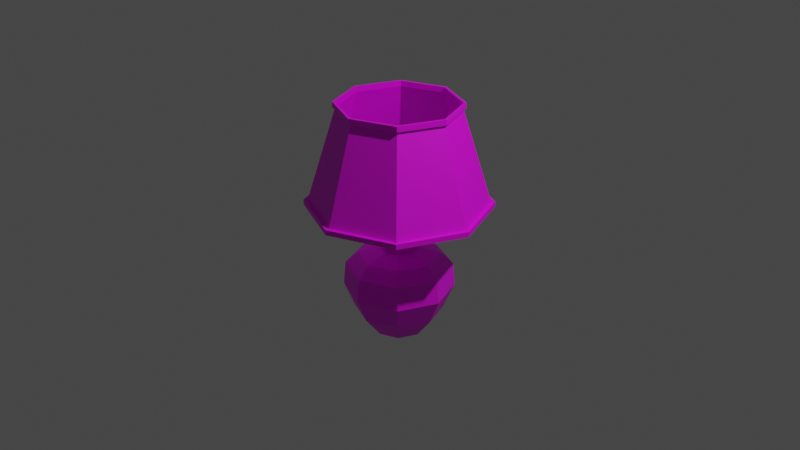 # Source: untitled.blend  (saved by Blender 2.90.7; exported with 4.5.12 LTS)
import bpy
from mathutils import Matrix  # noqa: F401  (used for matrix-valued properties, if any)

bpy.ops.wm.read_factory_settings(use_empty=True)
scene = bpy.context.scene
scene.name = 'Scene'

# ---- collections
col_collection = bpy.data.collections.new('Collection'); scene.collection.children.link(col_collection)

# ---- images (referenced by path relative to the original .blend; pixels are not part of the script)
import os
ASSET_DIR = os.environ.get("B2B_ASSET_DIR", "")  # directory of the original .blend (textures are referenced by path, not embedded)
HERE = os.path.dirname(os.path.abspath(__file__))  # packed textures are extracted next to this script under _unpacked/

def load_image(name, relpath, width, height, colorspace="sRGB"):
    """Load a texture the original file referenced (path relative to the .blend, or extracted next to this script)."""
    p = next((c for c in (os.path.join(HERE, relpath), os.path.join(ASSET_DIR, relpath)) if relpath and os.path.exists(c)), "")
    if p:
        img = bpy.data.images.load(p, check_existing=True)
        img.name = name
    else:  # same state as the original file: an image datablock whose file is absent (Cycles renders it pink)
        img = bpy.data.images.new(name, width, height)
        img.source = "FILE"
        img.filepath = "//" + (relpath or name)
    img.colorspace_settings.name = colorspace
    return img
img_multidecor_plastic_material_png = load_image('multidecor_plastic_material.png', 'multidecor_plastic_material.png', 1024, 1024, 'sRGB')
img_multidecor_plastic_desk_lampshade_png = load_image('multidecor_plastic_desk_lampshade.png', 'multidecor_plastic_desk_lampshade.png', 1024, 1024, 'sRGB')
img_multidecor_bulb_surf_png = load_image('multidecor_bulb_surf.png', 'multidecor_bulb_surf.png', 1024, 1024, 'sRGB')

# ---- materials (node trees are filled in below, after node groups)
mat_material_002 = bpy.data.materials.new('Material.002')
mat_material_002.use_transparent_shadow = False
mat_material_001 = bpy.data.materials.new('Material.001')
mat_material_001.use_transparent_shadow = False
mat_material_003 = bpy.data.materials.new('Material.003')
mat_material_003.use_transparent_shadow = False

# ---- material node trees
mat_material_002.use_nodes = True; mat_material_002.node_tree.nodes.clear()
_N = mat_material_002.node_tree.nodes; _L = mat_material_002.node_tree.links
n0 = _N.new('ShaderNodeBsdfPrincipled'); n0.name = 'Principled BSDF'; n0.location = (10, 300)
n0.distribution = 'GGX'
n0.subsurface_method = 'BURLEY'
n0.inputs[3].default_value = 1.45
n0.inputs[27].default_value = (0.0, 0.0, 0.0, 1.0)
n0.inputs[28].default_value = 1.0
n1 = _N.new('ShaderNodeOutputMaterial'); n1.name = 'Material Output'; n1.location = (300, 300)
n2 = _N.new('ShaderNodeTexImage'); n2.name = 'Image Texture'; n2.location = (-280, 280)
n2.image = img_multidecor_plastic_material_png
n2.interpolation = 'Closest'
_L.new(n0.outputs[0], n1.inputs[0])
_L.new(n2.outputs[0], n0.inputs[0])
n1.is_active_output = True
mat_material_001.use_nodes = True; mat_material_001.node_tree.nodes.clear()
_N = mat_material_001.node_tree.nodes; _L = mat_material_001.node_tree.links
n0 = _N.new('ShaderNodeBsdfPrincipled'); n0.name = 'Principled BSDF'; n0.location = (10, 300)
n0.distribution = 'GGX'
n0.subsurface_method = 'BURLEY'
n0.inputs[3].default_value = 1.45
n0.inputs[27].default_value = (0.0, 0.0, 0.0, 1.0)
n0.inputs[28].default_value = 1.0
n1 = _N.new('ShaderNodeOutputMaterial'); n1.name = 'Material Output'; n1.location = (300, 300)
n2 = _N.new('ShaderNodeTexImage'); n2.name = 'Image Texture'; n2.location = (-280, 280)
n2.image = img_multidecor_plastic_desk_lampshade_png
n2.interpolation = 'Closest'
_L.new(n0.outputs[0], n1.inputs[0])
_L.new(n2.outputs[0], n0.inputs[0])
n1.is_active_output = True
mat_material_003.use_nodes = True; mat_material_003.node_tree.nodes.clear()
_N = mat_material_003.node_tree.nodes; _L = mat_material_003.node_tree.links
n0 = _N.new('ShaderNodeBsdfPrincipled'); n0.name = 'Principled BSDF'; n0.location = (10, 300)
n0.distribution = 'GGX'
n0.subsurface_method = 'BURLEY'
n0.inputs[3].default_value = 1.45
n0.inputs[27].default_value = (0.0, 0.0, 0.0, 1.0)
n0.inputs[28].default_value = 1.0
n1 = _N.new('ShaderNodeOutputMaterial'); n1.name = 'Material Output'; n1.location = (300, 300)
n2 = _N.new('ShaderNodeTexImage'); n2.name = 'Image Texture'; n2.location = (-280, 280)
n2.image = img_multidecor_bulb_surf_png
_L.new(n0.outputs[0], n1.inputs[0])
_L.new(n2.outputs[0], n0.inputs[0])
n1.is_active_output = True

# ---- world
world_world = bpy.data.worlds.new('World'); scene.world = world_world
world_world.use_nodes = True; world_world.node_tree.nodes.clear()
_N = world_world.node_tree.nodes; _L = world_world.node_tree.links
n0 = _N.new('ShaderNodeOutputWorld'); n0.name = 'World Output'; n0.location = (300, 300)
n1 = _N.new('ShaderNodeBackground'); n1.name = 'Background'; n1.location = (10, 300)
n1.inputs[0].default_value = (0.05088, 0.05088, 0.05088, 1.0)
_L.new(n1.outputs[0], n0.inputs[0])
n0.is_active_output = True
world_world.color = (0.05088, 0.05088, 0.05088)
world_world.use_sun_shadow = False
world_world.sun_shadow_jitter_overblur = 0.0

# ---- cameras
cam_camera = bpy.data.cameras.new('Camera')
cam_camera.clip_end = 100.0
cam_camera.ortho_scale = 7.314

# ---- lights
light_light = bpy.data.lights.new('Light', 'POINT')
light_light.transmission_factor = 0.0
light_light.energy = 1000.0
light_light.shadow_soft_size = 0.1
light_light.shadow_maximum_resolution = 0.006
light_light.use_absolute_resolution = True

# ---- meshes
me_cylinder = bpy.data.meshes.new('Cylinder')
me_cylinder.from_pydata([(-0.1957, -0.1957, -1.25), (-0.2768, 4.6e-09, -1.25), (-0.1957, 0.1957, -1.25), (-0.1441, 0.1441, -0.3136), (-0.2038, 1.62e-09, -0.3136), (-0.2038, 1.62e-09, -0.2501), (-0.1441, 0.1441, -0.2501), (0.4244, -1.939e-08, -0.3797), (0.2038, -9.721e-09, -0.3136), (0.1441, -0.1441, -0.3136), (0.3001, -0.3001, -0.3797), (-2.485e-08, -0.2038, -0.2501), (0.1441, -0.1441, -0.2501), (0.07736, -0.07736, -0.1524), (-1.19e-08, -0.1094, -0.1524), (-0.1441, -0.1441, -0.3136), (-2.485e-08, -0.2038, -0.3136), (-2.485e-08, -0.2038, -0.2501), (-0.1441, -0.1441, -0.2501), (0.1441, -0.1441, -0.3136), (0.2038, -9.721e-09, -0.3136), (0.2038, -9.721e-09, -0.2501), (0.1441, -0.1441, -0.2501), (0.1441, 0.1441, -0.3136), (-7.032e-09, 0.2038, -0.3136), (-7.032e-09, 0.2038, -0.2501), (0.1441, 0.1441, -0.2501), (-7.032e-09, 0.2038, -0.3136), (-0.1441, 0.1441, -0.3136), (-0.1441, 0.1441, -0.2501), (-7.032e-09, 0.2038, -0.2501), (-0.2038, 1.62e-09, -0.3136), (-0.1441, -0.1441, -0.3136), (-0.1441, -0.1441, -0.2501), (-0.2038, 1.62e-09, -0.2501), (-2.485e-08, -0.2038, -0.3136), (0.1441, -0.1441, -0.3136), (0.1441, -0.1441, -0.2501), (-2.485e-08, -0.2038, -0.2501), (0.2038, -9.721e-09, -0.3136), (0.1441, 0.1441, -0.3136), (0.1441, 0.1441, -0.2501), (0.2038, -9.721e-09, -0.2501), (-2.338e-09, 0.1094, -0.1524), (-0.07736, 0.07736, -0.1524), (-0.03349, 0.03349, -0.04537), (-7.019e-09, 0.04737, -0.04537), (0.2038, -9.721e-09, -0.2501), (0.1441, 0.1441, -0.2501), (0.07736, 0.07736, -0.1524), (0.1094, -5.217e-09, -0.1524), (-0.1441, 0.1441, -0.2501), (-0.2038, 1.62e-09, -0.2501), (-0.1094, 8.693e-10, -0.1524), (-0.07736, 0.07736, -0.1524), (-0.1441, -0.1441, -0.2501), (-2.485e-08, -0.2038, -0.2501), (-1.19e-08, -0.1094, -0.1524), (-0.07736, -0.07736, -0.1524), (0.1441, -0.1441, -0.2501), (0.2038, -9.721e-09, -0.2501), (0.1094, -5.217e-09, -0.1524), (0.07736, -0.07736, -0.1524), (0.1441, 0.1441, -0.2501), (-7.032e-09, 0.2038, -0.2501), (-2.338e-09, 0.1094, -0.1524), (0.07736, 0.07736, -0.1524), (-7.032e-09, 0.2038, -0.2501), (-0.1441, 0.1441, -0.2501), (-0.07736, 0.07736, -0.1524), (-2.338e-09, 0.1094, -0.1524), (-0.2038, 1.62e-09, -0.2501), (-0.1441, -0.1441, -0.2501), (-0.07736, -0.07736, -0.1524), (-0.1094, 8.693e-10, -0.1524), (-0.03349, -0.03349, -0.04537), (-1.116e-08, -0.04737, -0.04537), (-1.116e-08, -0.04737, 0.09722), (-0.03349, -0.03349, 0.09722), (-0.1094, 8.693e-10, -0.1524), (-0.07736, -0.07736, -0.1524), (-0.03349, -0.03349, -0.04537), (-0.04737, 3.764e-10, -0.04537), (-1.19e-08, -0.1094, -0.1524), (0.07736, -0.07736, -0.1524), (0.03349, -0.03349, -0.04537), (-1.116e-08, -0.04737, -0.04537), (0.1094, -5.217e-09, -0.1524), (0.07736, 0.07736, -0.1524), (0.03349, 0.03349, -0.04537), (0.04737, -2.259e-09, -0.04537), (-0.07736, 0.07736, -0.1524), (-0.1094, 8.693e-10, -0.1524), (-0.04737, 3.764e-10, -0.04537), (-0.03349, 0.03349, -0.04537), (-0.07736, -0.07736, -0.1524), (-1.19e-08, -0.1094, -0.1524), (-1.116e-08, -0.04737, -0.04537), (-0.03349, -0.03349, -0.04537), (0.07736, -0.07736, -0.1524), (0.1094, -5.217e-09, -0.1524), (0.04737, -2.259e-09, -0.04537), (0.03349, -0.03349, -0.04537), (0.07736, 0.07736, -0.1524), (-2.338e-09, 0.1094, -0.1524), (-7.019e-09, 0.04737, -0.04537), (0.03349, 0.03349, -0.04537), (-0.03349, 0.03349, 0.09722), (-0.04737, 3.764e-10, 0.09722), (-0.08337, 6.625e-10, 0.09722), (-0.05895, 0.05895, 0.09722), (0.03349, -0.03349, -0.04537), (0.04737, -2.259e-09, -0.04537), (0.04737, -2.259e-09, 0.09722), (0.03349, -0.03349, 0.09722), (0.03349, 0.03349, -0.04537), (-7.019e-09, 0.04737, -0.04537), (-7.019e-09, 0.04737, 0.09722), (0.03349, 0.03349, 0.09722), (-7.019e-09, 0.04737, -0.04537), (-0.03349, 0.03349, -0.04537), (-0.03349, 0.03349, 0.09722), (-7.019e-09, 0.04737, 0.09722), (-0.04737, 3.764e-10, -0.04537), (-0.03349, -0.03349, -0.04537), (-0.03349, -0.03349, 0.09722), (-0.04737, 3.764e-10, 0.09722), (-1.116e-08, -0.04737, -0.04537), (0.03349, -0.03349, -0.04537), (0.03349, -0.03349, 0.09722), (-1.116e-08, -0.04737, 0.09722), (0.04737, -2.259e-09, -0.04537), (0.03349, 0.03349, -0.04537), (0.03349, 0.03349, 0.09722), (0.04737, -2.259e-09, 0.09722), (-0.03349, 0.03349, -0.04537), (-0.04737, 3.764e-10, -0.04537), (-0.04737, 3.764e-10, 0.09722), (-0.03349, 0.03349, 0.09722), (-0.08337, 6.625e-10, 0.09722), (-0.05895, -0.05895, 0.09722), (-0.05895, -0.05895, 0.2034), (-0.08337, 6.625e-10, 0.2034), (-0.03349, -0.03349, 0.09722), (-1.116e-08, -0.04737, 0.09722), (-1.171e-08, -0.08337, 0.09722), (-0.05895, -0.05895, 0.09722), (0.03349, -0.03349, 0.09722), (0.04737, -2.259e-09, 0.09722), (0.08337, -3.976e-09, 0.09722), (0.05895, -0.05895, 0.09722), (0.03349, 0.03349, 0.09722), (-7.019e-09, 0.04737, 0.09722), (-4.426e-09, 0.08337, 0.09722), (0.05895, 0.05895, 0.09722), (-7.019e-09, 0.04737, 0.09722), (-0.03349, 0.03349, 0.09722), (-0.05895, 0.05895, 0.09722), (-4.426e-09, 0.08337, 0.09722), (-0.04737, 3.764e-10, 0.09722), (-0.03349, -0.03349, 0.09722), (-0.05895, -0.05895, 0.09722), (-0.08337, 6.625e-10, 0.09722), (-1.116e-08, -0.04737, 0.09722), (0.03349, -0.03349, 0.09722), (0.05895, -0.05895, 0.09722), (-1.171e-08, -0.08337, 0.09722), (0.04737, -2.259e-09, 0.09722), (0.03349, 0.03349, 0.09722), (0.05895, 0.05895, 0.09722), (0.08337, -3.976e-09, 0.09722), (0.05895, 0.05895, 0.2034), (-4.426e-09, 0.08337, 0.2034), (-8.145e-09, 0.04737, 0.2034), (0.03349, 0.03349, 0.2034), (-1.171e-08, -0.08337, 0.09722), (0.05895, -0.05895, 0.09722), (0.05895, -0.05895, 0.2034), (-1.171e-08, -0.08337, 0.2034), (0.08337, -3.976e-09, 0.09722), (0.05895, 0.05895, 0.09722), (0.05895, 0.05895, 0.2034), (0.08337, -3.976e-09, 0.2034), (-0.05895, 0.05895, 0.09722), (-0.08337, 6.625e-10, 0.09722), (-0.08337, 6.625e-10, 0.2034), (-0.05895, 0.05895, 0.2034), (-0.05895, -0.05895, 0.09722), (-1.171e-08, -0.08337, 0.09722), (-1.171e-08, -0.08337, 0.2034), (-0.05895, -0.05895, 0.2034), (0.05895, -0.05895, 0.09722), (0.08337, -3.976e-09, 0.09722), (0.08337, -3.976e-09, 0.2034), (0.05895, -0.05895, 0.2034), (0.05895, 0.05895, 0.09722), (-4.426e-09, 0.08337, 0.09722), (-4.426e-09, 0.08337, 0.2034), (0.05895, 0.05895, 0.2034), (-4.426e-09, 0.08337, 0.09722), (-0.05895, 0.05895, 0.09722), (-0.05895, 0.05895, 0.2034), (-4.426e-09, 0.08337, 0.2034), (-4.426e-09, 0.08337, 0.2034), (-0.05895, 0.05895, 0.2034), (-0.03349, 0.03349, 0.2034), (-8.145e-09, 0.04737, 0.2034), (-0.08337, 6.625e-10, 0.2034), (-0.05895, -0.05895, 0.2034), (-0.03349, -0.03349, 0.2034), (-0.04737, 3.764e-10, 0.2034), (-1.171e-08, -0.08337, 0.2034), (0.05895, -0.05895, 0.2034), (0.03349, -0.03349, 0.2034), (-1.229e-08, -0.04737, 0.2034), (0.08337, -3.976e-09, 0.2034), (0.05895, 0.05895, 0.2034), (0.03349, 0.03349, 0.2034), (0.04737, -2.259e-09, 0.2034), (-0.05895, 0.05895, 0.2034), (-0.08337, 6.625e-10, 0.2034), (-0.04737, 3.764e-10, 0.2034), (-0.03349, 0.03349, 0.2034), (-0.05895, -0.05895, 0.2034), (-1.171e-08, -0.08337, 0.2034), (-1.229e-08, -0.04737, 0.2034), (-0.03349, -0.03349, 0.2034), (0.05895, -0.05895, 0.2034), (0.08337, -3.976e-09, 0.2034), (0.04737, -2.259e-09, 0.2034), (0.03349, -0.03349, 0.2034), (-0.03349, 0.03349, 0.2034), (-0.04737, 3.764e-10, 0.2034), (-0.04737, 3.764e-10, 0.3562), (-0.03349, 0.03349, 0.3562), (-0.03349, -0.03349, 0.2034), (-1.229e-08, -0.04737, 0.2034), (-1.229e-08, -0.04737, 0.3562), (-0.03349, -0.03349, 0.3562), (0.03349, -0.03349, 0.2034), (0.04737, -2.259e-09, 0.2034), (0.04737, -2.259e-09, 0.3562), (0.03349, -0.03349, 0.3562), (0.03349, 0.03349, 0.2034), (-8.145e-09, 0.04737, 0.2034), (-8.145e-09, 0.04737, 0.3562), (0.03349, 0.03349, 0.3562), (-8.145e-09, 0.04737, 0.2034), (-0.03349, 0.03349, 0.2034), (-0.03349, 0.03349, 0.3562), (-8.145e-09, 0.04737, 0.3562), (-0.04737, 3.764e-10, 0.2034), (-0.03349, -0.03349, 0.2034), (-0.03349, -0.03349, 0.3562), (-0.04737, 3.764e-10, 0.3562), (-1.229e-08, -0.04737, 0.2034), (0.03349, -0.03349, 0.2034), (0.03349, -0.03349, 0.3562), (-1.229e-08, -0.04737, 0.3562), (0.04737, -2.259e-09, 0.2034), (0.03349, 0.03349, 0.2034), (0.03349, 0.03349, 0.3562), (0.04737, -2.259e-09, 0.3562), (0.04737, -2.259e-09, 0.3562), (0.03349, 0.03349, 0.3562), (0.08685, 0.08685, 0.3562), (0.1228, -5.858e-09, 0.3562), (-0.03349, 0.03349, 0.3562), (-0.04737, 3.764e-10, 0.3562), (-0.1228, 9.76e-10, 0.3562), (-0.08685, 0.08685, 0.3562), (-0.03349, -0.03349, 0.3562), (-1.229e-08, -0.04737, 0.3562), (-1.233e-08, -0.1228, 0.3562), (-0.08685, -0.08685, 0.3562), (0.03349, -0.03349, 0.3562), (0.04737, -2.259e-09, 0.3562), (0.1228, -5.858e-09, 0.3562), (0.08685, -0.08685, 0.3562), (0.03349, 0.03349, 0.3562), (-8.145e-09, 0.04737, 0.3562), (-1.593e-09, 0.1228, 0.3562), (0.08685, 0.08685, 0.3562), (-8.145e-09, 0.04737, 0.3562), (-0.03349, 0.03349, 0.3562), (-0.08685, 0.08685, 0.3562), (-1.593e-09, 0.1228, 0.3562), (-0.04737, 3.764e-10, 0.3562), (-0.03349, -0.03349, 0.3562), (-0.08685, -0.08685, 0.3562), (-0.1228, 9.76e-10, 0.3562), (-1.229e-08, -0.04737, 0.3562), (0.03349, -0.03349, 0.3562), (0.08685, -0.08685, 0.3562), (-1.233e-08, -0.1228, 0.3562), (-1.593e-09, 0.1228, 0.3562), (-0.08685, 0.08685, 0.3562), (-0.08685, 0.08685, 0.4009), (-1.593e-09, 0.1228, 0.4009), (-0.1228, 9.76e-10, 0.3562), (-0.08685, -0.08685, 0.3562), (-0.08685, -0.08685, 0.4009), (-0.1228, 9.76e-10, 0.4009), (-1.233e-08, -0.1228, 0.3562), (0.08685, -0.08685, 0.3562), (0.08685, -0.08685, 0.4009), (-1.233e-08, -0.1228, 0.4009), (0.1228, -5.858e-09, 0.3562), (0.08685, 0.08685, 0.3562), (0.08685, 0.08685, 0.4009), (0.1228, -5.858e-09, 0.4009), (-0.08685, 0.08685, 0.3562), (-0.1228, 9.76e-10, 0.3562), (-0.1228, 9.76e-10, 0.4009), (-0.08685, 0.08685, 0.4009), (-0.08685, -0.08685, 0.3562), (-1.233e-08, -0.1228, 0.3562), (-1.233e-08, -0.1228, 0.4009), (-0.08685, -0.08685, 0.4009), (0.08685, -0.08685, 0.3562), (0.1228, -5.858e-09, 0.3562), (0.1228, -5.858e-09, 0.4009), (0.08685, -0.08685, 0.4009), (0.08685, 0.08685, 0.3562), (-1.593e-09, 0.1228, 0.3562), (-1.593e-09, 0.1228, 0.4009), (0.08685, 0.08685, 0.4009), (0.08685, -0.08685, 0.4009), (0.1228, -5.858e-09, 0.4009), (0.1029, -4.613e-09, 0.4009), (0.07273, -0.07273, 0.4009), (0.08685, 0.08685, 0.4009), (-1.593e-09, 0.1228, 0.4009), (-3.83e-09, 0.1029, 0.4009), (0.07273, 0.07273, 0.4009), (-1.593e-09, 0.1228, 0.4009), (-0.08685, 0.08685, 0.4009), (-0.07273, 0.07273, 0.4009), (-3.83e-09, 0.1029, 0.4009), (-0.1228, 9.76e-10, 0.4009), (-0.08685, -0.08685, 0.4009), (-0.07273, -0.07273, 0.4009), (-0.1029, 1.109e-09, 0.4009), (-1.233e-08, -0.1228, 0.4009), (0.08685, -0.08685, 0.4009), (0.07273, -0.07273, 0.4009), (-1.282e-08, -0.1029, 0.4009), (0.1228, -5.858e-09, 0.4009), (0.08685, 0.08685, 0.4009), (0.07273, 0.07273, 0.4009), (0.1029, -4.613e-09, 0.4009), (-0.08685, 0.08685, 0.4009), (-0.1228, 9.76e-10, 0.4009), (-0.1029, 1.109e-09, 0.4009), (-0.07273, 0.07273, 0.4009), (-0.08685, -0.08685, 0.4009), (-1.233e-08, -0.1228, 0.4009), (-1.282e-08, -0.1029, 0.4009), (-0.07273, -0.07273, 0.4009), (-0.1029, 1.109e-09, 0.4009), (-1.282e-08, -0.1029, 0.4009), (0.1029, -4.613e-09, 0.4009), (-3.83e-09, 0.1029, 0.4009), (-0.07273, 0.07273, 0.4009), (-0.07273, -0.07273, 0.4009), (-0.07273, -0.07273, 0.4762), (0.07273, -0.07273, 0.4009), (0.07273, 0.07273, 0.4009), (-1.199e-08, -0.1681, 0.7521), (0.1189, -0.1189, 0.7521), (0.05516, -0.05516, 0.7946), (0.05516, 0.05516, 0.7946), (-0.05516, -0.05516, 0.7946), (0.1681, -7.426e-09, 0.7521), (0.1189, 0.1189, 0.7521), (-4.724e-09, 0.07801, 0.7946), (2.707e-09, 0.1681, 0.7521), (-0.05516, 0.05516, 0.7946), (-0.07801, 1.706e-09, 0.7946), (-0.1659, 1.916e-09, 0.5582), (-0.1994, 1.903e-09, 0.6324), (-0.141, -0.141, 0.6324), (-0.1994, 1.903e-09, 0.6969), (-0.1189, -0.1189, 0.7521), (-0.1681, 1.927e-09, 0.7521), (-2.388e-09, 0.1029, 0.4762), (-0.07273, 0.07273, 0.4762), (2.575e-09, 0.1659, 0.5582), (0.07273, 0.07273, 0.4762), (0.1173, 0.1173, 0.5582), (5.293e-09, 0.1994, 0.6324), (0.141, 0.141, 0.6324), (0.141, 0.141, 0.6969), (5.293e-09, 0.1994, 0.6969), (0.07273, -0.07273, 0.4762), (0.1029, -3.819e-09, 0.4762), (0.1659, -7.314e-09, 0.5582), (0.1994, -9.193e-09, 0.6324), (0.141, -0.141, 0.6969), (0.1994, -9.193e-09, 0.6969), (-1.138e-08, -0.1029, 0.4762), (-0.1173, -0.1173, 0.5582), (-1.214e-08, -0.1994, 0.6969), (-0.141, -0.141, 0.6969), (-0.1029, 1.904e-09, 0.4762), (-0.1173, 0.1173, 0.5582), (-0.141, 0.141, 0.6324), (-0.141, 0.141, 0.6969), (-0.1189, 0.1189, 0.7521), (-1.193e-08, -0.1659, 0.5582), (0.1173, -0.1173, 0.5582), (0.141, -0.141, 0.6324), (-1.214e-08, -0.1994, 0.6324), (-1.154e-08, -0.07801, 0.7946), (0.07801, -2.634e-09, 0.7946), (0.638, -0.6642, 0.1709), (0.638, -0.6642, 0.2034), (0.03284, -0.05895, 0.2034), (0.03284, -0.05895, 0.1709), (0.6642, 0.638, 0.1709), (0.6642, 0.638, 0.2034), (0.05895, 0.03284, 0.2034), (0.05895, 0.03284, 0.1709), (0.05895, -0.03284, 0.1709), (0.05895, -0.03284, 0.2034), (0.6642, -0.638, 0.2034), (0.6642, -0.638, 0.1709), (0.03284, -0.05895, 0.1709), (0.05895, -0.03284, 0.1709), (0.6642, -0.638, 0.1709), (0.638, -0.6642, 0.1709), (0.05895, -0.03284, 0.2034), (0.03284, -0.05895, 0.2034), (0.638, -0.6642, 0.2034), (0.6642, -0.638, 0.2034), (0.03284, 0.05895, 0.1709), (0.03284, 0.05895, 0.2034), (0.638, 0.6642, 0.2034), (0.638, 0.6642, 0.1709), (0.05895, 0.03284, 0.1709), (0.03284, 0.05895, 0.1709), (0.638, 0.6642, 0.1709), (0.6642, 0.638, 0.1709), (0.03284, 0.05895, 0.2034), (0.05895, 0.03284, 0.2034), (0.6642, 0.638, 0.2034), (0.638, 0.6642, 0.2034), (-0.638, 0.6642, 0.1709), (-0.638, 0.6642, 0.2034), (-0.03284, 0.05895, 0.2034), (-0.03284, 0.05895, 0.1709), (-0.05895, 0.03284, 0.1709), (-0.05895, 0.03284, 0.2034), (-0.6642, 0.638, 0.2034), (-0.6642, 0.638, 0.1709), (-0.03284, 0.05895, 0.1709), (-0.05895, 0.03284, 0.1709), (-0.6642, 0.638, 0.1709), (-0.638, 0.6642, 0.1709), (-0.05895, 0.03284, 0.2034), (-0.03284, 0.05895, 0.2034), (-0.638, 0.6642, 0.2034), (-0.6642, 0.638, 0.2034), (-0.6642, -0.638, 0.1709), (-0.6642, -0.638, 0.2034), (-0.05895, -0.03284, 0.2034), (-0.05895, -0.03284, 0.1709), (-0.03284, -0.05895, 0.1709), (-0.03284, -0.05895, 0.2034), (-0.638, -0.6642, 0.2034), (-0.638, -0.6642, 0.1709), (-0.05895, -0.03284, 0.1709), (-0.03284, -0.05895, 0.1709), (-0.638, -0.6642, 0.1709), (-0.6642, -0.638, 0.1709), (-0.03284, -0.05895, 0.2034), (-0.05895, -0.03284, 0.2034), (-0.6642, -0.638, 0.2034), (-0.638, -0.6642, 0.2034), (0.9212, -8.199e-08, 0.1478), (0.6514, 0.6514, 0.1478), (0.6824, 0.6824, 0.1478), (0.965, -8.391e-08, 0.1478), (0.6514, -0.6514, 0.2034), (-1.014e-07, -0.9212, 0.2034), (-1.052e-07, -0.965, 0.2034), (0.6824, -0.6824, 0.2034), (-2.086e-08, 0.9212, 0.1478), (0.6514, 0.6514, 0.1478), (0.6514, 0.6514, 0.2034), (-2.086e-08, 0.9212, 0.2034), (-0.6514, -0.6514, 0.1478), (-1.014e-07, -0.9212, 0.1478), (-1.052e-07, -0.965, 0.1478), (-0.6824, -0.6824, 0.1478), (-0.6824, 0.6824, 0.1478), (-0.6824, 0.6824, 0.2034), (-2.086e-08, 0.965, 0.2034), (-2.086e-08, 0.965, 0.1478), (0.6514, 0.6514, 0.1478), (0.9212, -8.199e-08, 0.1478), (0.9212, -8.199e-08, 0.2034), (0.6514, 0.6514, 0.2034), (0.9212, -8.199e-08, 0.2034), (0.6514, -0.6514, 0.2034), (0.6824, -0.6824, 0.2034), (0.965, -8.391e-08, 0.2034), (-0.965, -3.022e-08, 0.1478), (-0.965, -3.022e-08, 0.2034), (-0.6824, 0.6824, 0.2034), (-0.6824, 0.6824, 0.1478), (0.9212, -8.199e-08, 0.1478), (0.6514, -0.6514, 0.1478), (0.6514, -0.6514, 0.2034), (0.9212, -8.199e-08, 0.2034), (-2.086e-08, 0.9212, 0.1478), (-0.6514, 0.6514, 0.1478), (-0.6824, 0.6824, 0.1478), (-2.086e-08, 0.965, 0.1478), (-0.6824, -0.6824, 0.1478), (-0.6824, -0.6824, 0.2034), (-0.965, -3.022e-08, 0.2034), (-0.965, -3.022e-08, 0.1478), (0.6514, -0.6514, 0.1478), (-1.014e-07, -0.9212, 0.1478), (-1.014e-07, -0.9212, 0.2034), (0.6514, -0.6514, 0.2034), (-0.9212, -3.074e-08, 0.1478), (-0.6514, -0.6514, 0.1478), (-0.6824, -0.6824, 0.1478), (-0.965, -3.022e-08, 0.1478), (-1.052e-07, -0.965, 0.1478), (-1.052e-07, -0.965, 0.2034), (-0.6824, -0.6824, 0.2034), (-0.6824, -0.6824, 0.1478), (-1.014e-07, -0.9212, 0.1478), (-0.6514, -0.6514, 0.1478), (-0.6514, -0.6514, 0.2034), (-1.014e-07, -0.9212, 0.2034), (0.6514, -0.6514, 0.1478), (0.9212, -8.199e-08, 0.1478), (0.965, -8.391e-08, 0.1478), (0.6824, -0.6824, 0.1478), (0.6824, -0.6824, 0.1478), (0.6824, -0.6824, 0.2034), (-1.052e-07, -0.965, 0.2034), (-1.052e-07, -0.965, 0.1478), (-0.6514, -0.6514, 0.1478), (-0.9212, -3.074e-08, 0.1478), (-0.9212, -3.074e-08, 0.2034), (-0.6514, -0.6514, 0.2034), (0.6824, 0.6824, 0.1478), (0.6824, 0.6824, 0.2034), (0.965, -8.391e-08, 0.2034), (0.965, -8.391e-08, 0.1478), (0.965, -8.391e-08, 0.1478), (0.965, -8.391e-08, 0.2034), (0.6824, -0.6824, 0.2034), (0.6824, -0.6824, 0.1478), (-0.9212, -3.074e-08, 0.1478), (-0.6514, 0.6514, 0.1478), (-0.6514, 0.6514, 0.2034), (-0.9212, -3.074e-08, 0.2034), (-0.6514, -0.6514, 0.2034), (-0.9212, -3.074e-08, 0.2034), (-0.965, -3.022e-08, 0.2034), (-0.6824, -0.6824, 0.2034), (-0.9212, -3.074e-08, 0.2034), (-0.6514, 0.6514, 0.2034), (-0.6824, 0.6824, 0.2034), (-0.965, -3.022e-08, 0.2034), (-0.6514, 0.6514, 0.1478), (-2.086e-08, 0.9212, 0.1478), (-2.086e-08, 0.9212, 0.2034), (-0.6514, 0.6514, 0.2034), (-2.086e-08, 0.965, 0.1478), (-2.086e-08, 0.965, 0.2034), (0.6824, 0.6824, 0.2034), (0.6824, 0.6824, 0.1478), (-0.6514, 0.6514, 0.2034), (-2.086e-08, 0.9212, 0.2034), (-2.086e-08, 0.965, 0.2034), (-0.6824, 0.6824, 0.2034), (0.6514, 0.6514, 0.1478), (-2.086e-08, 0.9212, 0.1478), (-2.086e-08, 0.965, 0.1478), (0.6824, 0.6824, 0.1478), (0.6514, 0.6514, 0.2034), (0.9212, -8.199e-08, 0.2034), (0.965, -8.391e-08, 0.2034), (0.6824, 0.6824, 0.2034), (-1.014e-07, -0.9212, 0.2034), (-0.6514, -0.6514, 0.2034), (-0.6824, -0.6824, 0.2034), (-1.052e-07, -0.965, 0.2034), (-1.014e-07, -0.9212, 0.1478), (0.6514, -0.6514, 0.1478), (0.6824, -0.6824, 0.1478), (-1.052e-07, -0.965, 0.1478), (-0.6514, 0.6514, 0.1478), (-0.9212, -3.074e-08, 0.1478), (-0.965, -3.022e-08, 0.1478), (-0.6824, 0.6824, 0.1478), (-2.086e-08, 0.9212, 0.2034), (0.6514, 0.6514, 0.2034), (0.6824, 0.6824, 0.2034), (-2.086e-08, 0.965, 0.2034), (0.9212, -8.199e-08, 0.2034), (0.6514, 0.6514, 0.2034), (0.4382, 0.4382, 1.194), (0.6197, -5.515e-08, 1.194), (-0.9212, -3.074e-08, 0.2034), (-0.6514, -0.6514, 0.2034), (-0.4382, -0.4382, 1.194), (-0.6197, -2.068e-08, 1.194), (0.6514, 0.6514, 0.2034), (-2.086e-08, 0.9212, 0.2034), (-3.782e-10, 0.6197, 1.194), (0.4382, 0.4382, 1.194), (0.6514, -0.6514, 0.2034), (0.9212, -8.199e-08, 0.2034), (0.6197, -5.515e-08, 1.194), (0.4382, -0.4382, 1.194), (-0.6514, 0.6514, 0.2034), (-0.9212, -3.074e-08, 0.2034), (-0.6197, -2.068e-08, 1.194), (-0.4382, 0.4382, 1.194), (-1.014e-07, -0.9212, 0.2034), (0.6514, -0.6514, 0.2034), (0.4382, -0.4382, 1.194), (-5.455e-08, -0.6197, 1.194), (-2.086e-08, 0.9212, 0.2034), (-0.6514, 0.6514, 0.2034), (-0.4382, 0.4382, 1.194), (-3.782e-10, 0.6197, 1.194), (-0.6514, -0.6514, 0.2034), (-1.014e-07, -0.9212, 0.2034), (-5.455e-08, -0.6197, 1.194), (-0.4382, -0.4382, 1.194), (0.6197, -5.515e-08, 1.25), (0.4382, 0.4382, 1.25), (0.4591, 0.4591, 1.25), (0.6492, -5.644e-08, 1.25), (0.4382, -0.4382, 1.194), (-5.455e-08, -0.6197, 1.194), (-5.713e-08, -0.6492, 1.194), (0.4591, -0.4591, 1.194), (-3.782e-10, 0.6197, 1.25), (0.4382, 0.4382, 1.25), (0.4382, 0.4382, 1.194), (-3.782e-10, 0.6197, 1.194), (-0.4382, -0.4382, 1.25), (-5.455e-08, -0.6197, 1.25), (-5.713e-08, -0.6492, 1.25), (-0.4591, -0.4591, 1.25), (-0.4591, 0.4591, 1.25), (-0.4591, 0.4591, 1.194), (-3.782e-10, 0.6492, 1.194), (-3.782e-10, 0.6492, 1.25), (0.4382, 0.4382, 1.25), (0.6197, -5.515e-08, 1.25), (0.6197, -5.515e-08, 1.194), (0.4382, 0.4382, 1.194), (0.6197, -5.515e-08, 1.194), (0.4382, -0.4382, 1.194), (0.4591, -0.4591, 1.194), (0.6492, -5.644e-08, 1.194), (-0.6492, -2.033e-08, 1.25), (-0.6492, -2.033e-08, 1.194), (-0.4591, 0.4591, 1.194), (-0.4591, 0.4591, 1.25), (0.6197, -5.515e-08, 1.25), (0.4382, -0.4382, 1.25), (0.4382, -0.4382, 1.194), (0.6197, -5.515e-08, 1.194), (-3.782e-10, 0.6197, 1.25), (-0.4382, 0.4382, 1.25), (-0.4591, 0.4591, 1.25), (-3.782e-10, 0.6492, 1.25), (-0.4591, -0.4591, 1.25), (-0.4591, -0.4591, 1.194), (-0.6492, -2.033e-08, 1.194), (-0.6492, -2.033e-08, 1.25), (0.4382, -0.4382, 1.25), (-5.455e-08, -0.6197, 1.25), (-5.455e-08, -0.6197, 1.194), (0.4382, -0.4382, 1.194), (-0.6197, -2.068e-08, 1.25), (-0.4382, -0.4382, 1.25), (-0.4591, -0.4591, 1.25), (-0.6492, -2.033e-08, 1.25), (-5.713e-08, -0.6492, 1.25), (-5.713e-08, -0.6492, 1.194), (-0.4591, -0.4591, 1.194), (-0.4591, -0.4591, 1.25), (-5.455e-08, -0.6197, 1.25), (-0.4382, -0.4382, 1.25), (-0.4382, -0.4382, 1.194), (-5.455e-08, -0.6197, 1.194), (0.4382, -0.4382, 1.25), (0.6197, -5.515e-08, 1.25), (0.6492, -5.644e-08, 1.25), (0.4591, -0.4591, 1.25), (0.4591, -0.4591, 1.25), (0.4591, -0.4591, 1.194), (-5.713e-08, -0.6492, 1.194), (-5.713e-08, -0.6492, 1.25), (-0.4382, -0.4382, 1.25), (-0.6197, -2.068e-08, 1.25), (-0.6197, -2.068e-08, 1.194), (-0.4382, -0.4382, 1.194), (0.4591, 0.4591, 1.25), (0.4591, 0.4591, 1.194), (0.6492, -5.644e-08, 1.194), (0.6492, -5.644e-08, 1.25), (0.6492, -5.644e-08, 1.25), (0.6492, -5.644e-08, 1.194), (0.4591, -0.4591, 1.194), (0.4591, -0.4591, 1.25), (-0.6197, -2.068e-08, 1.25), (-0.4382, 0.4382, 1.25), (-0.4382, 0.4382, 1.194), (-0.6197, -2.068e-08, 1.194), (-0.4382, -0.4382, 1.194), (-0.6197, -2.068e-08, 1.194), (-0.6492, -2.033e-08, 1.194), (-0.4591, -0.4591, 1.194), (-0.6197, -2.068e-08, 1.194), (-0.4382, 0.4382, 1.194), (-0.4591, 0.4591, 1.194), (-0.6492, -2.033e-08, 1.194), (-0.4382, 0.4382, 1.25), (-3.782e-10, 0.6197, 1.25), (-3.782e-10, 0.6197, 1.194), (-0.4382, 0.4382, 1.194), (-3.782e-10, 0.6492, 1.25), (-3.782e-10, 0.6492, 1.194), (0.4591, 0.4591, 1.194), (0.4591, 0.4591, 1.25), (-0.4382, 0.4382, 1.194), (-3.782e-10, 0.6197, 1.194), (-3.782e-10, 0.6492, 1.194), (-0.4591, 0.4591, 1.194), (0.4382, 0.4382, 1.25), (-3.782e-10, 0.6197, 1.25), (-3.782e-10, 0.6492, 1.25), (0.4591, 0.4591, 1.25), (0.4382, 0.4382, 1.194), (0.6197, -5.515e-08, 1.194), (0.6492, -5.644e-08, 1.194), (0.4591, 0.4591, 1.194), (-5.455e-08, -0.6197, 1.194), (-0.4382, -0.4382, 1.194), (-0.4591, -0.4591, 1.194), (-5.713e-08, -0.6492, 1.194), (-5.455e-08, -0.6197, 1.25), (0.4382, -0.4382, 1.25), (0.4591, -0.4591, 1.25), (-5.713e-08, -0.6492, 1.25), (-0.4382, 0.4382, 1.25), (-0.6197, -2.068e-08, 1.25), (-0.6492, -2.033e-08, 1.25), (-0.4591, 0.4591, 1.25), (-3.782e-10, 0.6197, 1.194), (0.4382, 0.4382, 1.194), (0.4591, 0.4591, 1.194), (-3.782e-10, 0.6492, 1.194), (-0.1957, 0.1957, -1.25), (-3.062e-09, 0.2768, -1.25), (0.1957, -0.1957, -1.25), (-3.062e-09, 0.2768, -1.25), (0.1957, 0.1957, -1.25), (0.1957, -0.1957, -1.25), (0.1957, 0.1957, -1.25), (0.2768, -1.08e-08, -1.25), (0.1957, -0.1957, -1.25), (0.1957, -0.1957, -1.25), (-2.726e-08, -0.2768, -1.25), (-0.1957, 0.1957, -1.25), (-2.726e-08, -0.2768, -1.25), (-0.1957, -0.1957, -1.25), (-0.1957, 0.1957, -1.25), (0.3001, 0.3001, -0.3797), (0.1441, 0.1441, -0.3136), (0.2038, -9.721e-09, -0.3136), (0.4244, -1.939e-08, -0.3797), (7.813e-10, 0.4244, -0.3797), (-7.032e-09, 0.2038, -0.3136), (0.1441, 0.1441, -0.3136), (0.3001, 0.3001, -0.3797), (-0.3001, 0.3001, -0.3797), (-0.1441, 0.1441, -0.3136), (-7.032e-09, 0.2038, -0.3136), (7.813e-10, 0.4244, -0.3797), (-0.4244, 4.219e-09, -0.3797), (-0.2038, 1.62e-09, -0.3136), (-0.1441, 0.1441, -0.3136), (-0.3001, 0.3001, -0.3797), (-0.3001, -0.3001, -0.3797), (-0.1441, -0.1441, -0.3136), (-0.2038, 1.62e-09, -0.3136), (-0.4244, 4.219e-09, -0.3797), (-3.632e-08, -0.4244, -0.3797), (-2.485e-08, -0.2038, -0.3136), (-0.1441, -0.1441, -0.3136), (-0.3001, -0.3001, -0.3797), (0.3001, -0.3001, -0.3797), (0.1441, -0.1441, -0.3136), (-2.485e-08, -0.2038, -0.3136), (-3.632e-08, -0.4244, -0.3797), (0.1957, -0.1957, -1.25), (0.3293, -0.3293, -1.013), (-4.214e-08, -0.4657, -1.013), (-2.726e-08, -0.2768, -1.25), (0.3293, -0.3293, -1.013), (0.4086, -0.4086, -0.7481), (-4.926e-08, -0.5778, -0.7481), (-4.214e-08, -0.4657, -1.013), (0.4086, -0.4086, -0.7481), (0.3928, -0.3928, -0.5033), (-4.767e-08, -0.5555, -0.5033), (-4.926e-08, -0.5778, -0.7481), (0.3928, -0.3928, -0.5033), (0.3001, -0.3001, -0.3797), (-3.632e-08, -0.4244, -0.3797), (-4.767e-08, -0.5555, -0.5033), (-2.726e-08, -0.2768, -1.25), (-4.214e-08, -0.4657, -1.013), (-0.3293, -0.3293, -1.013), (-0.1957, -0.1957, -1.25), (-4.214e-08, -0.4657, -1.013), (-4.926e-08, -0.5778, -0.7481), (-0.4086, -0.4086, -0.7481), (-0.3293, -0.3293, -1.013), (-4.926e-08, -0.5778, -0.7481), (-4.767e-08, -0.5555, -0.5033), (-0.3928, -0.3928, -0.5033), (-0.4086, -0.4086, -0.7481), (-4.767e-08, -0.5555, -0.5033), (-3.632e-08, -0.4244, -0.3797), (-0.3001, -0.3001, -0.3797), (-0.3928, -0.3928, -0.5033), (-0.1957, -0.1957, -1.25), (-0.3293, -0.3293, -1.013), (-0.4657, 8.033e-09, -1.013), (-0.2768, 4.6e-09, -1.25), (-0.3293, -0.3293, -1.013), (-0.4086, -0.4086, -0.7481), (-0.5778, 9.058e-09, -0.7481), (-0.4657, 8.033e-09, -1.013), (-0.4086, -0.4086, -0.7481), (-0.3928, -0.3928, -0.5033), (-0.5555, 7.645e-09, -0.5033), (-0.5778, 9.058e-09, -0.7481), (-0.3928, -0.3928, -0.5033), (-0.3001, -0.3001, -0.3797), (-0.4244, 4.219e-09, -0.3797), (-0.5555, 7.645e-09, -0.5033), (-0.2768, 4.6e-09, -1.25), (-0.4657, 8.033e-09, -1.013), (-0.3293, 0.3293, -1.013), (-0.1957, 0.1957, -1.25), (-0.4657, 8.033e-09, -1.013), (-0.5778, 9.058e-09, -0.7481), (-0.4086, 0.4086, -0.7481), (-0.3293, 0.3293, -1.013), (-0.5778, 9.058e-09, -0.7481), (-0.5555, 7.645e-09, -0.5033), (-0.3928, 0.3928, -0.5033), (-0.4086, 0.4086, -0.7481), (-0.5555, 7.645e-09, -0.5033), (-0.4244, 4.219e-09, -0.3797), (-0.3001, 0.3001, -0.3797), (-0.3928, 0.3928, -0.5033), (-0.1957, 0.1957, -1.25), (-0.3293, 0.3293, -1.013), (-1.428e-09, 0.4657, -1.013), (-3.062e-09, 0.2768, -1.25), (-0.3293, 0.3293, -1.013), (-0.4086, 0.4086, -0.7481), (1.25e-09, 0.5778, -0.7481), (-1.428e-09, 0.4657, -1.013), (-0.4086, 0.4086, -0.7481), (-0.3928, 0.3928, -0.5033), (8.924e-10, 0.5555, -0.5033), (1.25e-09, 0.5778, -0.7481), (-0.3928, 0.3928, -0.5033), (-0.3001, 0.3001, -0.3797), (7.813e-10, 0.4244, -0.3797), (8.924e-10, 0.5555, -0.5033), (-3.062e-09, 0.2768, -1.25), (-1.428e-09, 0.4657, -1.013), (0.3293, 0.3293, -1.013), (0.1957, 0.1957, -1.25), (-1.428e-09, 0.4657, -1.013), (1.25e-09, 0.5778, -0.7481), (0.4086, 0.4086, -0.7481), (0.3293, 0.3293, -1.013), (1.25e-09, 0.5778, -0.7481), (8.924e-10, 0.5555, -0.5033), (0.3928, 0.3928, -0.5033), (0.4086, 0.4086, -0.7481), (8.924e-10, 0.5555, -0.5033), (7.813e-10, 0.4244, -0.3797), (0.3001, 0.3001, -0.3797), (0.3928, 0.3928, -0.5033), (0.1957, 0.1957, -1.25), (0.3293, 0.3293, -1.013), (0.4657, -1.788e-08, -1.013), (0.2768, -1.08e-08, -1.25), (0.3293, 0.3293, -1.013), (0.4086, 0.4086, -0.7481), (0.5778, -2.309e-08, -0.7481), (0.4657, -1.788e-08, -1.013), (0.4086, 0.4086, -0.7481), (0.3928, 0.3928, -0.5033), (0.5555, -2.326e-08, -0.5033), (0.5778, -2.309e-08, -0.7481), (0.3928, 0.3928, -0.5033), (0.3001, 0.3001, -0.3797), (0.4244, -1.939e-08, -0.3797), (0.5555, -2.326e-08, -0.5033), (0.2768, -1.08e-08, -1.25), (0.4657, -1.788e-08, -1.013), (0.3293, -0.3293, -1.013), (0.1957, -0.1957, -1.25), (0.4657, -1.788e-08, -1.013), (0.5778, -2.309e-08, -0.7481), (0.4086, -0.4086, -0.7481), (0.3293, -0.3293, -1.013), (0.5778, -2.309e-08, -0.7481), (0.5555, -2.326e-08, -0.5033), (0.3928, -0.3928, -0.5033), (0.4086, -0.4086, -0.7481), (0.5555, -2.326e-08, -0.5033), (0.4244, -1.939e-08, -0.3797), (0.3001, -0.3001, -0.3797), (0.3928, -0.3928, -0.5033)], [], [(2, 0, 1), (5, 3, 4), (6, 3, 5), (9, 7, 8), (10, 7, 9), (13, 11, 12), (14, 11, 13), (17, 15, 16), (18, 15, 17), (21, 19, 20), (22, 19, 21), (25, 23, 24), (26, 23, 25), (29, 27, 28), (30, 27, 29), (33, 31, 32), (34, 31, 33), (37, 35, 36), (38, 35, 37), (41, 39, 40), (42, 39, 41), (45, 43, 44), (46, 43, 45), (49, 47, 48), (50, 47, 49), (53, 51, 52), (54, 51, 53), (57, 55, 56), (58, 55, 57), (61, 59, 60), (62, 59, 61), (65, 63, 64), (66, 63, 65), (69, 67, 68), (70, 67, 69), (73, 71, 72), (74, 71, 73), (77, 75, 76), (78, 75, 77), (81, 79, 80), (82, 79, 81), (85, 83, 84), (86, 83, 85), (89, 87, 88), (90, 87, 89), (93, 91, 92), (94, 91, 93), (97, 95, 96), (98, 95, 97), (101, 99, 100), (102, 99, 101), (105, 103, 104), (106, 103, 105), (113, 111, 112), (114, 111, 113), (117, 115, 116), (118, 115, 117), (121, 119, 120), (122, 119, 121), (125, 123, 124), (126, 123, 125), (129, 127, 128), (130, 127, 129), (133, 131, 132), (134, 131, 133), (137, 135, 136), (138, 135, 137), (233, 231, 232), (234, 231, 233), (237, 235, 236), (238, 235, 237), (241, 239, 240), (242, 239, 241), (245, 243, 244), (246, 243, 245), (249, 247, 248), (250, 247, 249), (253, 251, 252), (254, 251, 253), (257, 255, 256), (258, 255, 257), (261, 259, 260), (262, 259, 261), (265, 263, 264), (266, 263, 265), (269, 267, 268), (270, 267, 269), (273, 271, 272), (274, 271, 273), (277, 275, 276), (278, 275, 277), (281, 279, 280), (282, 279, 281), (285, 283, 284), (286, 283, 285), (289, 287, 288), (290, 287, 289), (293, 291, 292), (294, 291, 293), (297, 295, 296), (298, 295, 297), (301, 299, 300), (302, 299, 301), (305, 303, 304), (306, 303, 305), (309, 307, 308), (310, 307, 309), (313, 311, 312), (314, 311, 313), (317, 315, 316), (318, 315, 317), (321, 319, 320), (322, 319, 321), (325, 323, 324), (326, 323, 325), (329, 327, 328), (330, 327, 329), (333, 331, 332), (334, 331, 333), (337, 335, 336), (338, 335, 337), (341, 339, 340), (342, 339, 341), (345, 343, 344), (346, 343, 345), (349, 347, 348), (350, 347, 349), (353, 351, 352), (354, 351, 353), (357, 355, 356), (358, 355, 357), (769, 767, 768), (772, 770, 771), (775, 773, 774), (778, 776, 777), (781, 779, 780), (784, 782, 783), (785, 782, 784), (788, 786, 787), (789, 786, 788), (792, 790, 791), (793, 790, 792), (796, 794, 795), (797, 794, 796), (800, 798, 799), (801, 798, 800), (804, 802, 803), (805, 802, 804), (808, 806, 807), (809, 806, 808), (812, 810, 811), (813, 810, 812), (816, 814, 815), (817, 814, 816), (820, 818, 819), (821, 818, 820), (824, 822, 823), (825, 822, 824), (828, 826, 827), (829, 826, 828), (832, 830, 831), (833, 830, 832), (836, 834, 835), (837, 834, 836), (840, 838, 839), (841, 838, 840), (844, 842, 843), (845, 842, 844), (848, 846, 847), (849, 846, 848), (852, 850, 851), (853, 850, 852), (856, 854, 855), (857, 854, 856), (860, 858, 859), (861, 858, 860), (864, 862, 863), (865, 862, 864), (868, 866, 867), (869, 866, 868), (872, 870, 871), (873, 870, 872), (876, 874, 875), (877, 874, 876), (880, 878, 879), (881, 878, 880), (884, 882, 883), (885, 882, 884), (888, 886, 887), (889, 886, 888), (892, 890, 891), (893, 890, 892), (896, 894, 895), (897, 894, 896), (900, 898, 899), (901, 898, 900), (904, 902, 903), (905, 902, 904), (908, 906, 907), (909, 906, 908), (912, 910, 911), (913, 910, 912), (916, 914, 915), (917, 914, 916), (920, 918, 919), (921, 918, 920), (924, 922, 923), (925, 922, 924), (928, 926, 927), (929, 926, 928), (932, 930, 931), (933, 930, 932), (936, 934, 935), (937, 934, 936), (109, 107, 108), (110, 107, 109), (141, 139, 140), (142, 139, 141), (145, 143, 144), (146, 143, 145), (149, 147, 148), (150, 147, 149), (153, 151, 152), (154, 151, 153), (157, 155, 156), (158, 155, 157), (161, 159, 160), (162, 159, 161), (165, 163, 164), (166, 163, 165), (169, 167, 168), (170, 167, 169), (173, 171, 172), (174, 171, 173), (177, 175, 176), (178, 175, 177), (181, 179, 180), (182, 179, 181), (185, 183, 184), (186, 183, 185), (189, 187, 188), (190, 187, 189), (193, 191, 192), (194, 191, 193), (197, 195, 196), (198, 195, 197), (201, 199, 200), (202, 199, 201), (205, 203, 204), (206, 203, 205), (209, 207, 208), (210, 207, 209), (213, 211, 212), (214, 211, 213), (217, 215, 216), (218, 215, 217), (221, 219, 220), (222, 219, 221), (225, 223, 224), (226, 223, 225), (229, 227, 228), (230, 227, 229), (404, 363, 359), (386, 363, 404), (400, 364, 360), (365, 364, 400), (395, 366, 361), (394, 366, 395), (385, 367, 362), (388, 367, 385), (386, 362, 363), (385, 362, 386), (365, 359, 364), (404, 359, 365), (394, 360, 366), (400, 360, 394), (388, 361, 367), (395, 361, 388), (370, 368, 369), (413, 368, 370), (371, 373, 374), (414, 373, 371), (378, 408, 384), (377, 408, 378), (413, 383, 368), (372, 383, 413), (414, 369, 373), (370, 369, 414), (375, 374, 376), (371, 374, 375), (377, 376, 408), (375, 376, 377), (372, 384, 383), (378, 384, 372), (401, 404, 365), (379, 404, 401), (381, 379, 401), (380, 379, 381), (403, 380, 381), (382, 380, 403), (383, 382, 403), (384, 382, 383), (405, 385, 386), (387, 385, 405), (406, 387, 405), (390, 387, 406), (407, 390, 406), (393, 390, 407), (408, 393, 407), (376, 393, 408), (387, 388, 385), (389, 388, 387), (390, 389, 387), (391, 389, 390), (393, 391, 390), (392, 391, 393), (376, 392, 393), (374, 392, 376), (396, 394, 395), (410, 394, 396), (397, 410, 396), (411, 410, 397), (399, 411, 397), (398, 411, 399), (373, 398, 399), (369, 398, 373), (409, 365, 400), (401, 365, 409), (412, 401, 409), (381, 401, 412), (402, 381, 412), (403, 381, 402), (368, 403, 402), (383, 403, 368), (379, 386, 404), (405, 386, 379), (380, 405, 379), (406, 405, 380), (382, 406, 380), (407, 406, 382), (384, 407, 382), (408, 407, 384), (389, 395, 388), (396, 395, 389), (391, 396, 389), (397, 396, 391), (392, 397, 391), (399, 397, 392), (374, 399, 392), (373, 399, 374), (410, 400, 394), (409, 400, 410), (411, 409, 410), (412, 409, 411), (398, 412, 411), (402, 412, 398), (369, 402, 398), (368, 402, 369), (414, 372, 413), (417, 415, 416), (418, 415, 417), (421, 419, 420), (422, 419, 421), (425, 423, 424), (426, 423, 425), (429, 427, 428), (430, 427, 429), (433, 431, 432), (434, 431, 433), (437, 435, 436), (438, 435, 437), (441, 439, 440), (442, 439, 441), (445, 443, 444), (446, 443, 445), (449, 447, 448), (450, 447, 449), (453, 451, 452), (454, 451, 453), (457, 455, 456), (458, 455, 457), (461, 459, 460), (462, 459, 461), (465, 463, 464), (466, 463, 465), (469, 467, 468), (470, 467, 469), (473, 471, 472), (474, 471, 473), (477, 475, 476), (478, 475, 477), (481, 479, 480), (482, 479, 481), (485, 483, 484), (486, 483, 485), (489, 487, 488), (490, 487, 489), (493, 491, 492), (494, 491, 493), (497, 495, 496), (498, 495, 497), (501, 499, 500), (502, 499, 501), (505, 503, 504), (506, 503, 505), (509, 507, 508), (510, 507, 509), (513, 511, 512), (514, 511, 513), (517, 515, 516), (518, 515, 517), (521, 519, 520), (522, 519, 521), (525, 523, 524), (526, 523, 525), (529, 527, 528), (530, 527, 529), (533, 531, 532), (534, 531, 533), (537, 535, 536), (538, 535, 537), (541, 539, 540), (542, 539, 541), (545, 543, 544), (546, 543, 545), (549, 547, 548), (550, 547, 549), (553, 551, 552), (554, 551, 553), (557, 555, 556), (558, 555, 557), (561, 559, 560), (562, 559, 561), (565, 563, 564), (566, 563, 565), (569, 567, 568), (570, 567, 569), (573, 571, 572), (574, 571, 573), (577, 575, 576), (578, 575, 577), (581, 579, 580), (582, 579, 581), (585, 583, 584), (586, 583, 585), (589, 587, 588), (590, 587, 589), (593, 591, 592), (594, 591, 593), (597, 595, 596), (598, 595, 597), (601, 599, 600), (602, 599, 601), (605, 603, 604), (606, 603, 605), (609, 607, 608), (610, 607, 609), (613, 611, 612), (614, 611, 613), (617, 615, 616), (618, 615, 617), (621, 619, 620), (622, 619, 621), (625, 623, 624), (626, 623, 625), (629, 627, 628), (630, 627, 629), (633, 631, 632), (634, 631, 633), (637, 635, 636), (638, 635, 637), (641, 639, 640), (642, 639, 641), (645, 643, 644), (646, 643, 645), (649, 647, 648), (650, 647, 649), (653, 651, 652), (654, 651, 653), (657, 655, 656), (658, 655, 657), (661, 659, 660), (662, 659, 661), (665, 663, 664), (666, 663, 665), (669, 667, 668), (670, 667, 669), (673, 671, 672), (674, 671, 673), (677, 675, 676), (678, 675, 677), (681, 679, 680), (682, 679, 681), (685, 683, 684), (686, 683, 685), (689, 687, 688), (690, 687, 689), (693, 691, 692), (694, 691, 693), (697, 695, 696), (698, 695, 697), (701, 699, 700), (702, 699, 701), (705, 703, 704), (706, 703, 705), (709, 707, 708), (710, 707, 709), (713, 711, 712), (714, 711, 713), (717, 715, 716), (718, 715, 717), (721, 719, 720), (722, 719, 721), (725, 723, 724), (726, 723, 725), (729, 727, 728), (730, 727, 729), (733, 731, 732), (734, 731, 733), (737, 735, 736), (738, 735, 737), (741, 739, 740), (742, 739, 741), (745, 743, 744), (746, 743, 745), (749, 747, 748), (750, 747, 749), (753, 751, 752), (754, 751, 753), (757, 755, 756), (758, 755, 757), (761, 759, 760), (762, 759, 761), (765, 763, 764), (766, 763, 765), (414, 378, 372), (414, 377, 378), (414, 375, 377), (375, 414, 371), (414, 413, 370)])
me_cylinder.polygons.foreach_set('material_index', [0, 0, 0, 0, 0, 0, 0, 0, 0, 0, 0, 0, 0, 0, 0, 0, 0, 0, 0, 0, 0, 0, 0, 0, 0, 0, 0, 0, 0, 0, 0, 0, 0, 0, 0, 0, 0, 0, 0, 0, 0, 0, 0, 0, 0, 0, 0, 0, 0, 0, 0, 0, 0, 0, 0, 0, 0, 0, 0, 0, 0, 0, 0, 0, 0, 0, 0, 0, 0, 0, 0, 0, 0, 0, 0, 0, 0, 0, 0, 0, 0, 0, 0, 0, 0, 0, 0, 0, 0, 0, 0, 0, 0, 0, 0, 0, 0, 0, 0, 0, 0, 0, 0, 0, 0, 0, 0, 0, 0, 0, 0, 0, 0, 0, 0, 0, 0, 0, 0, 0, 0, 0, 0, 0, 0, 0, 0, 0, 0, 0, 0, 0, 0, 0, 0, 0, 0, 0, 0, 0, 0, 0, 0, 0, 0, 0, 0, 0, 0, 0, 0, 0, 0, 0, 0, 0, 0, 0, 0, 0, 0, 0, 0, 0, 0, 0, 0, 0, 0, 0, 0, 0, 0, 0, 0, 0, 0, 0, 0, 0, 0, 0, 0, 0, 0, 0, 0, 0, 0, 0, 0, 0, 0, 0, 0, 0, 0, 0, 0, 0, 0, 0, 0, 0, 0, 0, 0, 0, 0, 0, 0, 0, 0, 0, 1, 1, 1, 1, 1, 1, 1, 1, 1, 1, 1, 1, 1, 1, 1, 1, 1, 1, 1, 1, 1, 1, 1, 1, 1, 1, 1, 1, 1, 1, 1, 1, 1, 1, 1, 1, 1, 1, 1, 1, 1, 1, 1, 1, 1, 1, 1, 1, 2, 2, 2, 2, 2, 2, 2, 2, 2, 2, 2, 2, 2, 2, 2, 2, 2, 2, 2, 2, 2, 2, 2, 2, 2, 2, 2, 2, 2, 2, 2, 2, 2, 2, 2, 2, 2, 2, 2, 2, 2, 2, 2, 2, 2, 2, 2, 2, 2, 2, 2, 2, 2, 2, 2, 2, 2, 2, 2, 2, 2, 2, 2, 2, 2, 2, 2, 2, 2, 2, 2, 2, 2, 2, 2, 2, 2, 2, 2, 2, 2, 2, 2, 2, 2, 2, 2, 2, 2, 2, 2, 2, 2, 2, 2, 2, 2, 1, 1, 1, 1, 1, 1, 1, 1, 1, 1, 1, 1, 1, 1, 1, 1, 1, 1, 1, 1, 1, 1, 1, 1, 1, 1, 1, 1, 1, 1, 1, 1, 1, 1, 1, 1, 1, 1, 1, 1, 1, 1, 1, 1, 1, 1, 1, 1, 1, 1, 1, 1, 1, 1, 1, 1, 1, 1, 1, 1, 1, 1, 1, 1, 1, 1, 1, 1, 1, 1, 1, 1, 1, 1, 1, 1, 1, 1, 1, 1, 1, 1, 1, 1, 1, 1, 1, 1, 1, 1, 1, 1, 1, 1, 1, 1, 1, 1, 1, 1, 1, 1, 1, 1, 1, 1, 1, 1, 1, 1, 1, 1, 1, 1, 1, 1, 1, 1, 1, 1, 1, 1, 1, 1, 1, 1, 1, 1, 1, 1, 1, 1, 1, 1, 1, 1, 1, 1, 1, 1, 1, 1, 1, 1, 1, 1, 1, 1, 1, 1, 1, 1, 1, 1, 1, 1, 1, 1, 1, 1, 1, 1, 1, 1, 1, 1, 1, 1, 1, 1, 1, 1, 1, 1, 1, 1, 2, 2, 2, 2, 2])
_uv = me_cylinder.uv_layers.new(name='UVMap')
_uv.uv.foreach_set('vector', [0.731, 0.6584, 0.7661, 0.5736, 0.7661, 0.6233, 0.2338, 0.9718, 0.2703, 0.9867, 0.2338, 0.9867, 0.2703, 0.9718, 0.2703, 0.9867, 0.2338, 0.9718, 0.6997, 0.03407, 0.7498, 0.09039, 0.6997, 0.07062, 0.7498, 0.0143, 0.7498, 0.09039, 0.6997, 0.03407, 0.4728, 0.7305, 0.5034, 0.7024, 0.5034, 0.739, 0.4728, 0.7109, 0.5034, 0.7024, 0.4728, 0.7305, 0.1727, 0.9115, 0.1876, 0.875, 0.1876, 0.9115, 0.1727, 0.875, 0.1876, 0.875, 0.1727, 0.9115, 0.0382, 0.9718, 0.07474, 0.9867, 0.0382, 0.9867, 0.07474, 0.9718, 0.07474, 0.9867, 0.0382, 0.9718, 0.0005503, 0.9718, 0.03709, 0.9867, 0.0005502, 0.9867, 0.03709, 0.9718, 0.03709, 0.9867, 0.0005503, 0.9718, 0.2327, 0.8597, 0.1961, 0.8448, 0.2327, 0.8448, 0.1961, 0.8597, 0.1961, 0.8448, 0.2327, 0.8597, 0.1585, 0.9718, 0.195, 0.9867, 0.1585, 0.9867, 0.195, 0.9718, 0.195, 0.9867, 0.1585, 0.9718, 0.5103, 0.739, 0.5252, 0.7024, 0.5252, 0.739, 0.5103, 0.7024, 0.5252, 0.7024, 0.5103, 0.739, 0.4082, 0.9131, 0.4231, 0.8766, 0.4231, 0.9131, 0.4082, 0.8766, 0.4231, 0.8766, 0.4082, 0.9131, 0.2187, 0.9214, 0.2046, 0.893, 0.2242, 0.893, 0.2102, 0.9214, 0.2046, 0.893, 0.2187, 0.9214, 0.3707, 0.9047, 0.4013, 0.8766, 0.4013, 0.9131, 0.3707, 0.8851, 0.4013, 0.8766, 0.3707, 0.9047, 0.2422, 0.9343, 0.2703, 0.9649, 0.2338, 0.9649, 0.2619, 0.9343, 0.2703, 0.9649, 0.2422, 0.9343, 0.1352, 0.903, 0.1658, 0.875, 0.1658, 0.9115, 0.1352, 0.8834, 0.1658, 0.875, 0.1352, 0.903, 0.04666, 0.9343, 0.07474, 0.9649, 0.0382, 0.9649, 0.06627, 0.9343, 0.07474, 0.9649, 0.04666, 0.9343, 0.009015, 0.9343, 0.03709, 0.9649, 0.0005503, 0.9649, 0.02863, 0.9343, 0.03709, 0.9649, 0.009015, 0.9343, 0.2242, 0.8972, 0.1961, 0.8665, 0.2327, 0.8665, 0.2046, 0.8972, 0.1961, 0.8665, 0.2242, 0.8972, 0.167, 0.9343, 0.195, 0.9649, 0.1585, 0.9649, 0.1866, 0.9343, 0.195, 0.9649, 0.167, 0.9343, 0.3149, 0.9429, 0.3483, 0.9344, 0.3483, 0.9429, 0.3149, 0.9344, 0.3483, 0.9344, 0.3149, 0.9429, 0.1725, 0.9101, 0.1866, 0.9385, 0.167, 0.9385, 0.181, 0.9101, 0.1866, 0.9385, 0.1725, 0.9101, 0.4486, 0.725, 0.477, 0.7109, 0.477, 0.7305, 0.4486, 0.7165, 0.477, 0.7109, 0.4486, 0.725, 0.3465, 0.8991, 0.3749, 0.8851, 0.3749, 0.9047, 0.3465, 0.8906, 0.3749, 0.8851, 0.3465, 0.8991, 0.2478, 0.9101, 0.2619, 0.9385, 0.2422, 0.9385, 0.2563, 0.9101, 0.2619, 0.9385, 0.2478, 0.9101, 0.111, 0.8975, 0.1394, 0.8834, 0.1394, 0.903, 0.111, 0.889, 0.1394, 0.8834, 0.111, 0.8975, 0.05222, 0.9101, 0.06627, 0.9385, 0.04666, 0.9385, 0.06071, 0.9101, 0.06627, 0.9385, 0.05222, 0.9101, 0.01458, 0.9101, 0.02863, 0.9385, 0.009015, 0.9385, 0.02307, 0.9101, 0.02863, 0.9385, 0.01458, 0.9101, 0.3149, 0.8919, 0.3483, 0.8835, 0.3483, 0.8919, 0.3149, 0.8835, 0.3483, 0.8835, 0.3149, 0.8919, 0.3149, 0.9089, 0.3483, 0.9004, 0.3483, 0.9089, 0.3149, 0.9004, 0.3483, 0.9004, 0.3149, 0.9089, 0.3149, 0.9174, 0.3483, 0.9089, 0.3483, 0.9174, 0.3149, 0.9089, 0.3483, 0.9089, 0.3149, 0.9174, 0.3149, 0.9344, 0.3483, 0.9259, 0.3483, 0.9344, 0.3149, 0.9259, 0.3483, 0.9259, 0.3149, 0.9344, 0.3149, 0.8835, 0.3483, 0.875, 0.3483, 0.8835, 0.3149, 0.875, 0.3483, 0.875, 0.3149, 0.8835, 0.3149, 0.9004, 0.3483, 0.8919, 0.3483, 0.9004, 0.3149, 0.8919, 0.3483, 0.8919, 0.3149, 0.9004, 0.3149, 0.9259, 0.3483, 0.9174, 0.3483, 0.9259, 0.3149, 0.9174, 0.3483, 0.9174, 0.3149, 0.9259, 0.7428, 0.4465, 0.6956, 0.4578, 0.6956, 0.4465, 0.7428, 0.4578, 0.6956, 0.4578, 0.7428, 0.4465, 0.7428, 0.4241, 0.6956, 0.4353, 0.6956, 0.4241, 0.7428, 0.4353, 0.6956, 0.4353, 0.7428, 0.4241, 0.7428, 0.4017, 0.6956, 0.4129, 0.6956, 0.4017, 0.7428, 0.4129, 0.6956, 0.4129, 0.7428, 0.4017, 0.7428, 0.3793, 0.6956, 0.3905, 0.6956, 0.3793, 0.7428, 0.3905, 0.6956, 0.3905, 0.7428, 0.3793, 0.7428, 0.4578, 0.6956, 0.469, 0.6956, 0.4578, 0.7428, 0.469, 0.6956, 0.469, 0.7428, 0.4578, 0.7428, 0.4353, 0.6956, 0.4465, 0.6956, 0.4353, 0.7428, 0.4465, 0.6956, 0.4465, 0.7428, 0.4353, 0.7428, 0.4129, 0.6956, 0.4241, 0.6956, 0.4129, 0.7428, 0.4241, 0.6956, 0.4241, 0.7428, 0.4129, 0.7428, 0.3905, 0.6956, 0.4017, 0.6956, 0.3905, 0.7428, 0.4017, 0.6956, 0.4017, 0.7428, 0.3905, 0.3962, 0.7173, 0.408, 0.6906, 0.4124, 0.7008, 0.3849, 0.6909, 0.408, 0.6906, 0.3962, 0.7173, 0.3368, 0.743, 0.3454, 0.7676, 0.3364, 0.7637, 0.3603, 0.7533, 0.3454, 0.7676, 0.3368, 0.743, 0.3348, 0.6958, 0.3113, 0.7065, 0.3145, 0.6972, 0.3267, 0.7199, 0.3113, 0.7065, 0.3348, 0.6958, 0.3849, 0.6909, 0.3719, 0.6656, 0.3823, 0.6685, 0.358, 0.6832, 0.3719, 0.6656, 0.3849, 0.6909, 0.3845, 0.7439, 0.4124, 0.7342, 0.4078, 0.7445, 0.3962, 0.7173, 0.4124, 0.7342, 0.3845, 0.7439, 0.3603, 0.7533, 0.384, 0.7648, 0.3747, 0.7684, 0.3845, 0.7439, 0.384, 0.7648, 0.3603, 0.7533, 0.3267, 0.7199, 0.3165, 0.7434, 0.3126, 0.7345, 0.3368, 0.743, 0.3165, 0.7434, 0.3267, 0.7199, 0.358, 0.6832, 0.3326, 0.6748, 0.3415, 0.6699, 0.3348, 0.6958, 0.3326, 0.6748, 0.358, 0.6832, 0.3614, 0.797, 0.3859, 0.7987, 0.3617, 0.8081, 0.4197, 0.7736, 0.4286, 0.7811, 0.4053, 0.7789, 0.2838, 0.7237, 0.283, 0.7478, 0.2729, 0.7247, 0.3081, 0.7753, 0.3008, 0.7834, 0.3021, 0.7604, 0.3516, 0.6374, 0.3269, 0.6384, 0.35, 0.6258, 0.3001, 0.6686, 0.2913, 0.6617, 0.3151, 0.6614, 0.445, 0.7156, 0.446, 0.6888, 0.4573, 0.7152, 0.4146, 0.6533, 0.4221, 0.6438, 0.4204, 0.6694, 0.3081, 0.7753, 0.3244, 0.7937, 0.3008, 0.7834, 0.3614, 0.797, 0.3617, 0.8081, 0.3465, 0.79, 0.3001, 0.6686, 0.2832, 0.6858, 0.2913, 0.6617, 0.2838, 0.7237, 0.2729, 0.7247, 0.2896, 0.7086, 0.4146, 0.6533, 0.3951, 0.6361, 0.4221, 0.6438, 0.3516, 0.6374, 0.35, 0.6258, 0.3682, 0.6427, 0.4197, 0.7736, 0.4403, 0.7545, 0.4286, 0.7811, 0.445, 0.7156, 0.4573, 0.7152, 0.4371, 0.7332, 0.3736, 0.7053, 0.3598, 0.6964, 0.3764, 0.7017, 0.3604, 0.7005, 0.3598, 0.6964, 0.3736, 0.7053, 0.371, 0.7328, 0.3822, 0.7178, 0.3744, 0.7354, 0.3774, 0.717, 0.3822, 0.7178, 0.371, 0.7328, 0.3606, 0.7367, 0.3744, 0.7354, 0.36, 0.7407, 0.371, 0.7329, 0.3744, 0.7354, 0.3606, 0.7367, 0.3427, 0.7189, 0.345, 0.7337, 0.339, 0.7188, 0.3478, 0.7313, 0.345, 0.7337, 0.3427, 0.7189, 0.3603, 0.7005, 0.3448, 0.7037, 0.3598, 0.6964, 0.3477, 0.7061, 0.3448, 0.7037, 0.3603, 0.7005, 0.3774, 0.7169, 0.3764, 0.7017, 0.3822, 0.7178, 0.3738, 0.7053, 0.3764, 0.7017, 0.3774, 0.7169, 0.3479, 0.7313, 0.36, 0.7407, 0.345, 0.7337, 0.3605, 0.7366, 0.36, 0.7407, 0.3479, 0.7313, 0.3477, 0.7062, 0.339, 0.7188, 0.3448, 0.7037, 0.3427, 0.7188, 0.339, 0.7188, 0.3477, 0.7062, 0.6814, 0.5386, 0.731, 0.6584, 0.6814, 0.6584, 0.6814, 0.5386, 0.6814, 0.6584, 0.6463, 0.6233, 0.6814, 0.5386, 0.6463, 0.6233, 0.6463, 0.5736, 0.731, 0.6584, 0.6814, 0.5386, 0.731, 0.5386, 0.731, 0.6584, 0.731, 0.5386, 0.7661, 0.5736, 0.8461, 0.7638, 0.7959, 0.7075, 0.8461, 0.7273, 0.7959, 0.7836, 0.7959, 0.7075, 0.8461, 0.7638, 0.6997, 0.2435, 0.7498, 0.2998, 0.6997, 0.28, 0.7498, 0.2237, 0.7498, 0.2998, 0.6997, 0.2435, 0.2998, 0.7356, 0.2496, 0.6793, 0.2998, 0.6991, 0.2496, 0.7554, 0.2496, 0.6793, 0.2998, 0.7356, 0.6997, 0.3481, 0.7498, 0.4045, 0.6997, 0.3847, 0.7498, 0.3284, 0.7498, 0.4045, 0.6997, 0.3481, 0.9885, 0.1753, 0.9383, 0.119, 0.9885, 0.1388, 0.9383, 0.1951, 0.9383, 0.119, 0.9885, 0.1753, 0.011, 0.8038, 0.06114, 0.8601, 0.011, 0.8403, 0.06114, 0.784, 0.06114, 0.8601, 0.011, 0.8038, 0.5573, 0.832, 0.6074, 0.8883, 0.5573, 0.8685, 0.6074, 0.8122, 0.6074, 0.8883, 0.5573, 0.832, 0.7878, 0.8085, 0.8565, 0.8751, 0.7878, 0.892, 0.8565, 0.8254, 0.8565, 0.8751, 0.7878, 0.8085, 0.7219, 0.7984, 0.7886, 0.892, 0.7219, 0.902, 0.7886, 0.8085, 0.7886, 0.892, 0.7219, 0.7984, 0.6652, 0.8004, 0.7228, 0.902, 0.6652, 0.9, 0.7228, 0.7984, 0.7228, 0.902, 0.6652, 0.8004, 0.619, 0.8122, 0.6594, 0.9, 0.619, 0.8883, 0.6594, 0.8004, 0.6594, 0.9, 0.619, 0.8122, 0.2415, 0.7803, 0.3102, 0.8469, 0.2415, 0.8638, 0.3102, 0.7973, 0.3102, 0.8469, 0.2415, 0.7803, 0.1756, 0.7703, 0.2423, 0.8638, 0.1756, 0.8739, 0.2423, 0.7803, 0.2423, 0.8638, 0.1756, 0.7703, 0.1189, 0.7723, 0.1765, 0.8739, 0.1189, 0.8719, 0.1765, 0.7703, 0.1765, 0.8739, 0.1189, 0.7723, 0.07268, 0.784, 0.1131, 0.8719, 0.07268, 0.8601, 0.1131, 0.7723, 0.1131, 0.8719, 0.07268, 0.784, 0.758, 0.1988, 0.6892, 0.1322, 0.758, 0.1153, 0.6892, 0.1818, 0.6892, 0.1322, 0.758, 0.1988, 0.8238, 0.2088, 0.7572, 0.1153, 0.8238, 0.1052, 0.7572, 0.1988, 0.7572, 0.1153, 0.8238, 0.2088, 0.8806, 0.2068, 0.823, 0.1052, 0.8806, 0.1072, 0.823, 0.2088, 0.823, 0.1052, 0.8806, 0.2068, 0.9268, 0.1951, 0.8863, 0.1072, 0.9268, 0.119, 0.8863, 0.2068, 0.8863, 0.1072, 0.9268, 0.1951, 0.9302, 0.3247, 0.9989, 0.3912, 0.9302, 0.4082, 0.9989, 0.3416, 0.9989, 0.3912, 0.9302, 0.3247, 0.8643, 0.3146, 0.931, 0.4082, 0.8643, 0.4182, 0.931, 0.3247, 0.931, 0.4082, 0.8643, 0.3146, 0.8076, 0.3166, 0.8652, 0.4182, 0.8076, 0.4162, 0.8652, 0.3146, 0.8652, 0.4182, 0.8076, 0.3166, 0.7614, 0.3284, 0.8018, 0.4162, 0.7614, 0.4045, 0.8018, 0.3166, 0.8018, 0.4162, 0.7614, 0.3284, 0.0693, 0.7591, 0.0005503, 0.6926, 0.0693, 0.6756, 0.0005504, 0.7422, 0.0005503, 0.6926, 0.0693, 0.7591, 0.1351, 0.7692, 0.06849, 0.6756, 0.1351, 0.6656, 0.06849, 0.7591, 0.06849, 0.6756, 0.1351, 0.7692, 0.1919, 0.7672, 0.1343, 0.6656, 0.1919, 0.6676, 0.1343, 0.7692, 0.1343, 0.6656, 0.1919, 0.7672, 0.2381, 0.7554, 0.1976, 0.6676, 0.2381, 0.6793, 0.1976, 0.7672, 0.1976, 0.6676, 0.2381, 0.7554, 0.9302, 0.22, 0.9989, 0.2865, 0.9302, 0.3035, 0.9989, 0.2369, 0.9989, 0.2865, 0.9302, 0.22, 0.8643, 0.2099, 0.931, 0.3035, 0.8643, 0.3135, 0.931, 0.22, 0.931, 0.3035, 0.8643, 0.2099, 0.8076, 0.2119, 0.8652, 0.3135, 0.8076, 0.3115, 0.8652, 0.2099, 0.8652, 0.3135, 0.8076, 0.2119, 0.7614, 0.2237, 0.8018, 0.3115, 0.7614, 0.2998, 0.8018, 0.2119, 0.8018, 0.3115, 0.7614, 0.2237, 0.6156, 0.7873, 0.5468, 0.7207, 0.6156, 0.7038, 0.5468, 0.7704, 0.5468, 0.7207, 0.6156, 0.7873, 0.6814, 0.7973, 0.6148, 0.7038, 0.6814, 0.6938, 0.6148, 0.7873, 0.6148, 0.7038, 0.6814, 0.7973, 0.7381, 0.7953, 0.6806, 0.6938, 0.7381, 0.6957, 0.6806, 0.7973, 0.6806, 0.6938, 0.7381, 0.7953, 0.7844, 0.7836, 0.7439, 0.6957, 0.7844, 0.7075, 0.7439, 0.7953, 0.7439, 0.6957, 0.7844, 0.7836, 0.9302, 0.0106, 0.9989, 0.07716, 0.9302, 0.09409, 0.9989, 0.02753, 0.9989, 0.07716, 0.9302, 0.0106, 0.8643, 0.0005503, 0.931, 0.09409, 0.8643, 0.1041, 0.931, 0.0106, 0.931, 0.09409, 0.8643, 0.0005503, 0.8076, 0.002544, 0.8652, 0.1041, 0.8076, 0.1021, 0.8652, 0.0005503, 0.8652, 0.1041, 0.8076, 0.002544, 0.7614, 0.0143, 0.8018, 0.1021, 0.7614, 0.09039, 0.8018, 0.002544, 0.8018, 0.1021, 0.7614, 0.0143, 0.4674, 0.1416, 0.4677, 0.1472, 0.4657, 0.1447, 0.4709, 0.146, 0.4677, 0.1472, 0.4674, 0.1416, 0.4733, 0.1673, 0.4944, 0.2036, 0.4888, 0.2028, 0.4569, 0.1685, 0.4429, 0.2046, 0.4177, 0.1684, 0.4572, 0.144, 0.4625, 0.1442, 0.4601, 0.1461, 0.4618, 0.1408, 0.4625, 0.1442, 0.4572, 0.144, 0.4601, 0.1544, 0.4595, 0.1491, 0.4614, 0.1513, 0.4563, 0.1498, 0.4595, 0.1491, 0.4601, 0.1544, 0.4701, 0.1517, 0.4649, 0.1516, 0.4674, 0.1499, 0.4655, 0.155, 0.4649, 0.1516, 0.4701, 0.1517, 0.4709, 0.146, 0.4675, 0.1499, 0.4678, 0.1472, 0.4701, 0.1517, 0.4675, 0.1499, 0.4709, 0.146, 0.4618, 0.1408, 0.4656, 0.1446, 0.4625, 0.1442, 0.4674, 0.1416, 0.4656, 0.1446, 0.4618, 0.1408, 0.4563, 0.1498, 0.46, 0.1461, 0.4595, 0.1491, 0.4572, 0.144, 0.46, 0.1461, 0.4563, 0.1498, 0.4655, 0.155, 0.4615, 0.1513, 0.4648, 0.1516, 0.4601, 0.1544, 0.4615, 0.1513, 0.4655, 0.155, 0.5197, 0.1881, 0.4833, 0.1954, 0.5112, 0.1676, 0.5038, 0.2039, 0.4833, 0.1954, 0.5197, 0.1881, 0.4828, 0.138, 0.519, 0.1164, 0.5182, 0.1222, 0.4842, 0.1545, 0.5203, 0.1685, 0.4841, 0.1942, 0.4539, 0.1286, 0.4328, 0.09241, 0.4382, 0.09309, 0.4706, 0.1273, 0.4846, 0.09114, 0.5098, 0.1272, 0.4569, 0.1685, 0.4464, 0.209, 0.4429, 0.2046, 0.4445, 0.1576, 0.4092, 0.1733, 0.4167, 0.13, 0.4842, 0.1545, 0.5249, 0.1653, 0.5203, 0.1685, 0.4733, 0.1673, 0.4888, 0.2028, 0.4453, 0.195, 0.4706, 0.1273, 0.4809, 0.08655, 0.4846, 0.09114, 0.4828, 0.138, 0.5182, 0.1222, 0.5108, 0.1658, 0.4431, 0.1413, 0.4025, 0.1307, 0.407, 0.1274, 0.4539, 0.1286, 0.4382, 0.09309, 0.4817, 0.1008, 0.4445, 0.1576, 0.4083, 0.1791, 0.4092, 0.1733, 0.4431, 0.1413, 0.407, 0.1274, 0.4431, 0.1019, 0.5317, 0.1367, 0.5112, 0.1676, 0.5112, 0.1281, 0.5317, 0.1591, 0.5112, 0.1676, 0.5317, 0.1367, 0.4527, 0.08, 0.4834, 0.1005, 0.4442, 0.1004, 0.475, 0.08008, 0.4834, 0.1005, 0.4527, 0.08, 0.3954, 0.1591, 0.4161, 0.1281, 0.4161, 0.1677, 0.3954, 0.1366, 0.4161, 0.1281, 0.3954, 0.1591, 0.4749, 0.2159, 0.4441, 0.1955, 0.4833, 0.1954, 0.4526, 0.216, 0.4441, 0.1955, 0.4749, 0.2159, 0.5038, 0.09199, 0.5112, 0.1281, 0.4834, 0.1005, 0.5196, 0.1077, 0.5112, 0.1281, 0.5038, 0.09199, 0.4078, 0.1075, 0.4442, 0.1004, 0.4161, 0.1281, 0.4237, 0.09174, 0.4442, 0.1004, 0.4078, 0.1075, 0.4235, 0.2042, 0.4161, 0.1677, 0.4441, 0.1955, 0.4076, 0.1884, 0.4161, 0.1677, 0.4235, 0.2042, 0.6274, 0.0007257, 0.7207, 0.499, 0.6274, 0.499, 0.7207, 0.0007258, 0.7207, 0.499, 0.6274, 0.0007257, 0.8137, 0.0007258, 0.9071, 0.499, 0.8137, 0.499, 0.9071, 0.0007258, 0.9071, 0.499, 0.8137, 0.0007258, 0.6268, 0.0007258, 0.7203, 0.499, 0.6268, 0.499, 0.7203, 0.0007258, 0.7203, 0.499, 0.6268, 0.0007258, 0.814, 0.0007258, 0.9073, 0.499, 0.814, 0.499, 0.9073, 0.0007258, 0.9073, 0.499, 0.814, 0.0007258, 0.7207, 0.0007258, 0.814, 0.499, 0.7207, 0.499, 0.814, 0.0007258, 0.814, 0.499, 0.7207, 0.0007258, 0.9071, 0.0007258, 1.001, 0.499, 0.9071, 0.499, 1.001, 0.0007257, 1.001, 0.499, 0.9071, 0.0007258, 0.7203, 0.0007258, 0.8137, 0.499, 0.7203, 0.499, 0.8137, 0.0007258, 0.8137, 0.499, 0.7203, 0.0007258, 0.9073, 0.0007258, 1.001, 0.499, 0.9073, 0.499, 1.001, 0.0007258, 1.001, 0.499, 0.9073, 0.0007258, 0.06636, 0.2863, 0.1818, 0.1699, 0.1818, 0.3289, 0.06636, 0.2125, 0.1818, 0.1699, 0.06636, 0.2863, 0.0002495, 0.451, 0.1356, 0.3585, 0.1056, 0.5146, 0.01417, 0.3785, 0.1356, 0.3585, 0.0002495, 0.451, 0.4996, 0.3682, 0.4436, 0.5288, 0.3874, 0.3933, 0.5326, 0.4372, 0.4436, 0.5288, 0.4996, 0.3682, 0.5326, 0.1543, 0.3811, 0.2404, 0.4266, 0.0776, 0.5115, 0.2299, 0.3811, 0.2404, 0.5326, 0.1543, 0.01417, 0.3384, 0.1056, 0.2023, 0.1356, 0.3585, 0.000249, 0.266, 0.1056, 0.2023, 0.01417, 0.3384, 0.5623, 0.4016, 0.4468, 0.518, 0.4468, 0.359, 0.5623, 0.4754, 0.4468, 0.518, 0.5623, 0.4016, 0.4768, 0.4961, 0.3605, 0.3807, 0.5195, 0.3807, 0.4031, 0.4961, 0.3605, 0.3807, 0.4768, 0.4961, 0.5067, 0.2907, 0.3874, 0.3933, 0.3811, 0.2404, 0.4996, 0.3682, 0.3874, 0.3933, 0.5067, 0.2907, 0.1237, 0.2945, 0.05015, 0.4618, 0.0149, 0.3682, 0.1718, 0.4365, 0.05015, 0.4618, 0.1237, 0.2945, 0.2167, 0.2498, 0.1718, 0.4365, 0.1237, 0.2945, 0.2574, 0.419, 0.1718, 0.4365, 0.2167, 0.2498, 0.2978, 0.2335, 0.2574, 0.419, 0.2167, 0.2498, 0.3228, 0.4062, 0.2574, 0.419, 0.2978, 0.2335, 0.3811, 0.2404, 0.3228, 0.4062, 0.2978, 0.2335, 0.3874, 0.3933, 0.3228, 0.4062, 0.3811, 0.2404, 0.5184, 0.1245, 0.3913, 0.000249, 0.4886, 0.0002491, 0.3615, 0.1245, 0.3913, 0.000249, 0.5184, 0.1245, 0.5343, 0.2239, 0.3615, 0.1245, 0.5184, 0.1245, 0.3456, 0.2239, 0.3615, 0.1245, 0.5343, 0.2239, 0.5343, 0.3036, 0.3456, 0.2239, 0.5343, 0.2239, 0.3456, 0.3036, 0.3456, 0.2239, 0.5343, 0.3036, 0.5195, 0.3807, 0.3456, 0.3036, 0.5343, 0.3036, 0.3605, 0.3807, 0.3456, 0.3036, 0.5195, 0.3807, 0.1907, 0.36, 0.06636, 0.4871, 0.06636, 0.3898, 0.1907, 0.5169, 0.06636, 0.4871, 0.1907, 0.36, 0.29, 0.3442, 0.1907, 0.5169, 0.1907, 0.36, 0.29, 0.5328, 0.1907, 0.5169, 0.29, 0.3442, 0.3697, 0.3442, 0.29, 0.5328, 0.29, 0.3442, 0.3697, 0.5328, 0.29, 0.5328, 0.3697, 0.3442, 0.4468, 0.359, 0.3697, 0.5328, 0.3697, 0.3442, 0.4468, 0.518, 0.3697, 0.5328, 0.4468, 0.359, 0.3869, 0.3091, 0.485, 0.1609, 0.5034, 0.2564, 0.3573, 0.1551, 0.485, 0.1609, 0.3869, 0.3091, 0.2923, 0.3435, 0.3573, 0.1551, 0.3869, 0.3091, 0.2567, 0.1582, 0.3573, 0.1551, 0.2923, 0.3435, 0.2141, 0.3585, 0.2567, 0.1582, 0.2923, 0.3435, 0.1785, 0.1733, 0.2567, 0.1582, 0.2141, 0.3585, 0.1356, 0.3585, 0.1785, 0.1733, 0.2141, 0.3585, 0.1056, 0.2023, 0.1785, 0.1733, 0.1356, 0.3585, 0.1639, 0.005314, 0.000249, 0.09988, 0.02811, 0.000249, 0.119, 0.166, 0.000249, 0.09988, 0.1639, 0.005314, 0.2703, 0.01753, 0.119, 0.166, 0.1639, 0.005314, 0.2163, 0.2107, 0.119, 0.166, 0.2703, 0.01753, 0.3519, 0.04034, 0.2163, 0.2107, 0.2703, 0.01753, 0.2978, 0.2335, 0.2163, 0.2107, 0.3519, 0.04034, 0.4266, 0.0776, 0.2978, 0.2335, 0.3519, 0.04034, 0.3811, 0.2404, 0.2978, 0.2335, 0.4266, 0.0776, 0.1718, 0.4365, 0.05064, 0.5648, 0.05015, 0.4618, 0.1858, 0.5918, 0.05064, 0.5648, 0.1718, 0.4365, 0.2574, 0.419, 0.1858, 0.5918, 0.1718, 0.4365, 0.2935, 0.5921, 0.1858, 0.5918, 0.2574, 0.419, 0.3228, 0.4062, 0.2935, 0.5921, 0.2574, 0.419, 0.3742, 0.5705, 0.2935, 0.5921, 0.3228, 0.4062, 0.3874, 0.3933, 0.3742, 0.5705, 0.3228, 0.4062, 0.4436, 0.5288, 0.3742, 0.5705, 0.3874, 0.3933, 0.3573, 0.5619, 0.5034, 0.4606, 0.485, 0.5561, 0.3869, 0.4078, 0.5034, 0.4606, 0.3573, 0.5619, 0.2567, 0.5588, 0.3869, 0.4078, 0.3573, 0.5619, 0.2923, 0.3735, 0.3869, 0.4078, 0.2567, 0.5588, 0.1785, 0.5437, 0.2923, 0.3735, 0.2567, 0.5588, 0.2141, 0.3585, 0.2923, 0.3735, 0.1785, 0.5437, 0.1056, 0.5146, 0.2141, 0.3585, 0.1785, 0.5437, 0.1356, 0.3585, 0.2141, 0.3585, 0.1056, 0.5146, 0.438, 0.3278, 0.5623, 0.2007, 0.5623, 0.298, 0.438, 0.1709, 0.5623, 0.2007, 0.438, 0.3278, 0.3386, 0.3437, 0.438, 0.1709, 0.438, 0.3278, 0.3386, 0.1551, 0.438, 0.1709, 0.3386, 0.3437, 0.2589, 0.3437, 0.3386, 0.1551, 0.3386, 0.3437, 0.2589, 0.1551, 0.3386, 0.1551, 0.2589, 0.3437, 0.1818, 0.3289, 0.2589, 0.1551, 0.2589, 0.3437, 0.1818, 0.1699, 0.2589, 0.1551, 0.1818, 0.3289, 0.5564, 0.1262, 0.4305, 0.000249, 0.5043, 0.000249, 0.08607, 0.05859, 0.4871, 0.04338, 0.4871, 0.05859, 0.08607, 0.04338, 0.4871, 0.04338, 0.08607, 0.05859, 0.4871, 0.1458, 0.08607, 0.161, 0.08607, 0.1458, 0.4871, 0.161, 0.08607, 0.161, 0.4871, 0.1458, 0.4871, 0.1285, 0.08607, 0.1437, 0.08607, 0.1285, 0.4871, 0.1437, 0.08607, 0.1437, 0.4871, 0.1285, 0.4871, 0.05213, 0.08607, 0.06943, 0.08607, 0.05213, 0.4871, 0.06943, 0.08607, 0.06943, 0.4871, 0.05213, 0.4871, 0.01752, 0.08607, 0.03482, 0.08607, 0.01752, 0.4871, 0.03482, 0.08607, 0.03482, 0.4871, 0.01752, 0.08607, 0.07589, 0.4871, 0.06068, 0.4871, 0.07589, 0.08607, 0.06068, 0.4871, 0.06068, 0.08607, 0.07589, 0.08607, 0.01752, 0.4871, 0.000216, 0.4871, 0.01752, 0.08607, 0.000216, 0.4871, 0.000216, 0.08607, 0.01752, 0.08607, 0.05213, 0.4871, 0.03482, 0.4871, 0.05213, 0.08607, 0.03482, 0.4871, 0.03482, 0.08607, 0.05213, 0.08607, 0.05859, 0.4871, 0.04338, 0.4871, 0.05859, 0.08607, 0.04338, 0.4871, 0.04338, 0.08607, 0.05859, 0.4871, 0.1285, 0.08607, 0.1437, 0.08607, 0.1285, 0.4871, 0.1437, 0.08607, 0.1437, 0.4871, 0.1285, 0.4871, 0.05213, 0.08607, 0.06943, 0.08607, 0.05213, 0.4871, 0.06943, 0.08607, 0.06943, 0.4871, 0.05213, 0.4871, 0.01752, 0.08607, 0.03482, 0.08607, 0.01752, 0.4871, 0.03482, 0.08607, 0.03482, 0.4871, 0.01752, 0.08607, 0.05859, 0.4871, 0.04338, 0.4871, 0.05859, 0.08607, 0.04338, 0.4871, 0.04338, 0.08607, 0.05859, 0.4871, 0.1285, 0.08607, 0.1437, 0.08607, 0.1285, 0.4871, 0.1437, 0.08607, 0.1437, 0.4871, 0.1285, 0.4871, 0.05213, 0.08607, 0.06943, 0.08607, 0.05213, 0.4871, 0.06943, 0.08607, 0.06943, 0.4871, 0.05213, 0.4871, 0.01752, 0.08607, 0.03482, 0.08607, 0.01752, 0.4871, 0.03482, 0.08607, 0.03482, 0.4871, 0.01752, 0.4684, 0.1705, 0.1302, 0.1515, 0.4605, 0.1515, 0.1223, 0.1705, 0.1302, 0.1515, 0.4684, 0.1705, 0.1223, 0.1707, 0.4605, 0.1897, 0.1302, 0.1897, 0.4683, 0.1707, 0.4605, 0.1897, 0.1223, 0.1707, 0.1302, 0.1862, 0.4605, 0.2122, 0.1302, 0.2122, 0.4605, 0.1862, 0.4605, 0.2122, 0.1302, 0.1862, 0.4684, 0.1705, 0.1302, 0.1515, 0.4605, 0.1515, 0.1223, 0.1705, 0.1302, 0.1515, 0.4684, 0.1705, 0.1223, 0.1065, 0.4683, 0.08042, 0.4683, 0.1065, 0.1223, 0.08042, 0.4683, 0.08042, 0.1223, 0.1065, 0.1302, 0.1862, 0.4605, 0.2122, 0.1302, 0.2122, 0.4605, 0.1862, 0.4605, 0.2122, 0.1302, 0.1862, 0.1223, 0.1707, 0.4605, 0.1897, 0.1302, 0.1897, 0.4684, 0.1707, 0.4605, 0.1897, 0.1223, 0.1707, 0.1223, 0.1065, 0.4684, 0.08042, 0.4684, 0.1065, 0.1223, 0.08042, 0.4684, 0.08042, 0.1223, 0.1065, 0.1302, 0.1862, 0.4605, 0.2122, 0.1302, 0.2122, 0.4605, 0.1862, 0.4605, 0.2122, 0.1302, 0.1862, 0.4683, 0.1705, 0.1302, 0.1515, 0.4605, 0.1515, 0.1223, 0.1705, 0.1302, 0.1515, 0.4683, 0.1705, 0.1223, 0.1065, 0.4684, 0.08042, 0.4684, 0.1065, 0.1223, 0.08042, 0.4684, 0.08042, 0.1223, 0.1065, 0.1302, 0.1862, 0.4605, 0.2122, 0.1302, 0.2122, 0.4605, 0.1862, 0.4605, 0.2122, 0.1302, 0.1862, 0.4684, 0.1705, 0.1302, 0.1515, 0.4605, 0.1515, 0.1223, 0.1705, 0.1302, 0.1515, 0.4684, 0.1705, 0.1223, 0.1065, 0.4684, 0.08042, 0.4684, 0.1065, 0.1223, 0.08042, 0.4684, 0.08042, 0.1223, 0.1065, 0.1302, 0.1862, 0.4605, 0.2122, 0.1302, 0.2122, 0.4605, 0.1862, 0.4605, 0.2122, 0.1302, 0.1862, 0.4684, 0.1705, 0.1302, 0.1515, 0.4605, 0.1515, 0.1223, 0.1705, 0.1302, 0.1515, 0.4684, 0.1705, 0.1223, 0.1065, 0.4683, 0.08042, 0.4683, 0.1065, 0.1223, 0.08042, 0.4683, 0.08042, 0.1223, 0.1065, 0.1302, 0.1862, 0.4605, 0.2122, 0.1302, 0.2122, 0.4605, 0.1862, 0.4605, 0.2122, 0.1302, 0.1862, 0.1223, 0.1065, 0.4684, 0.08042, 0.4684, 0.1065, 0.1223, 0.08042, 0.4684, 0.08042, 0.1223, 0.1065, 0.1223, 0.1065, 0.4684, 0.08042, 0.4684, 0.1065, 0.1223, 0.08042, 0.4684, 0.08042, 0.1223, 0.1065, 0.1302, 0.1862, 0.4605, 0.2122, 0.1302, 0.2122, 0.4605, 0.1862, 0.4605, 0.2122, 0.1302, 0.1862, 0.1223, 0.1707, 0.4605, 0.1897, 0.1302, 0.1897, 0.4684, 0.1707, 0.4605, 0.1897, 0.1223, 0.1707, 0.1223, 0.1707, 0.4605, 0.1897, 0.1302, 0.1897, 0.4684, 0.1707, 0.4605, 0.1897, 0.1223, 0.1707, 0.1302, 0.1862, 0.4605, 0.2122, 0.1302, 0.2122, 0.4605, 0.1862, 0.4605, 0.2122, 0.1302, 0.1862, 0.1223, 0.1065, 0.4684, 0.08042, 0.4684, 0.1065, 0.1223, 0.08042, 0.4684, 0.08042, 0.1223, 0.1065, 0.1223, 0.1707, 0.4605, 0.1897, 0.1302, 0.1897, 0.4683, 0.1707, 0.4605, 0.1897, 0.1223, 0.1707, 0.4684, 0.1705, 0.1302, 0.1515, 0.4605, 0.1515, 0.1223, 0.1705, 0.1302, 0.1515, 0.4684, 0.1705, 0.1223, 0.1707, 0.4605, 0.1897, 0.1302, 0.1897, 0.4684, 0.1707, 0.4605, 0.1897, 0.1223, 0.1707, 0.1223, 0.1707, 0.4605, 0.1897, 0.1302, 0.1897, 0.4684, 0.1707, 0.4605, 0.1897, 0.1223, 0.1707, 0.4683, 0.1705, 0.1302, 0.1515, 0.4605, 0.1515, 0.1223, 0.1705, 0.1302, 0.1515, 0.4683, 0.1705, 0.4684, 0.1705, 0.1302, 0.1515, 0.4605, 0.1515, 0.1223, 0.1705, 0.1302, 0.1515, 0.4684, 0.1705, 0.1223, 0.1707, 0.4605, 0.1897, 0.1302, 0.1897, 0.4684, 0.1707, 0.4605, 0.1897, 0.1223, 0.1707, 0.3459, 0.9338, 0.09731, 0.4999, 0.3946, 0.4999, 0.146, 0.9338, 0.09731, 0.4999, 0.3459, 0.9338, 0.146, 0.9338, 0.3946, 0.4999, 0.09731, 0.4999, 0.3459, 0.9338, 0.3946, 0.4999, 0.146, 0.9338, 0.3459, 0.9338, 0.09731, 0.4999, 0.3946, 0.4999, 0.146, 0.9338, 0.09731, 0.4999, 0.3459, 0.9338, 0.3459, 0.9338, 0.09731, 0.4999, 0.3946, 0.4999, 0.146, 0.9338, 0.09731, 0.4999, 0.3459, 0.9338, 0.3459, 0.9338, 0.09731, 0.4999, 0.3946, 0.4999, 0.146, 0.9338, 0.09731, 0.4999, 0.3459, 0.9338, 0.3459, 0.9338, 0.09731, 0.4999, 0.3946, 0.4999, 0.146, 0.9338, 0.09731, 0.4999, 0.3459, 0.9338, 0.3459, 0.9338, 0.09731, 0.4999, 0.3946, 0.4999, 0.146, 0.9338, 0.09731, 0.4999, 0.3459, 0.9338, 0.3459, 0.9338, 0.09731, 0.4999, 0.3946, 0.4999, 0.146, 0.9338, 0.09731, 0.4999, 0.3459, 0.9338, 0.5614, 0.0418, 0.3339, 0.02902, 0.5561, 0.02902, 0.3286, 0.0418, 0.3339, 0.02902, 0.5614, 0.0418, 0.3286, 0.07143, 0.5561, 0.08421, 0.3339, 0.08421, 0.5614, 0.07143, 0.5561, 0.08421, 0.3286, 0.07143, 0.3339, 0.01369, 0.5561, 0.03973, 0.3339, 0.03973, 0.5561, 0.01369, 0.5561, 0.03973, 0.3339, 0.01369, 0.5614, 0.0418, 0.3339, 0.02902, 0.5561, 0.02902, 0.3286, 0.0418, 0.3339, 0.02902, 0.5614, 0.0418, 0.3286, 0.1919, 0.5614, 0.1659, 0.5614, 0.1919, 0.3286, 0.1659, 0.5614, 0.1659, 0.3286, 0.1919, 0.3339, 0.01369, 0.5561, 0.03973, 0.3339, 0.03973, 0.5561, 0.01369, 0.5561, 0.03973, 0.3339, 0.01369, 0.3286, 0.07143, 0.5561, 0.08421, 0.3339, 0.08421, 0.5614, 0.07143, 0.5561, 0.08421, 0.3286, 0.07143, 0.3286, 0.1919, 0.5614, 0.1659, 0.5614, 0.1919, 0.3286, 0.1659, 0.5614, 0.1659, 0.3286, 0.1919, 0.3339, 0.01369, 0.5561, 0.03973, 0.3339, 0.03973, 0.5561, 0.01369, 0.5561, 0.03973, 0.3339, 0.01369, 0.5614, 0.0418, 0.3339, 0.02902, 0.5561, 0.02902, 0.3286, 0.0418, 0.3339, 0.02902, 0.5614, 0.0418, 0.3286, 0.1919, 0.5614, 0.1659, 0.5614, 0.1919, 0.3286, 0.1659, 0.5614, 0.1659, 0.3286, 0.1919, 0.3339, 0.01369, 0.5561, 0.03973, 0.3339, 0.03973, 0.5561, 0.01369, 0.5561, 0.03973, 0.3339, 0.01369, 0.5614, 0.0418, 0.3339, 0.02902, 0.5561, 0.02902, 0.3286, 0.0418, 0.3339, 0.02902, 0.5614, 0.0418, 0.3286, 0.1919, 0.5614, 0.1659, 0.5614, 0.1919, 0.3286, 0.1659, 0.5614, 0.1659, 0.3286, 0.1919, 0.3339, 0.01369, 0.5561, 0.03973, 0.3339, 0.03973, 0.5561, 0.01369, 0.5561, 0.03973, 0.3339, 0.01369, 0.5614, 0.0418, 0.3339, 0.02902, 0.5561, 0.02902, 0.3286, 0.0418, 0.3339, 0.02902, 0.5614, 0.0418, 0.3286, 0.1919, 0.5614, 0.1659, 0.5614, 0.1919, 0.3286, 0.1659, 0.5614, 0.1659, 0.3286, 0.1919, 0.3339, 0.01369, 0.5561, 0.03973, 0.3339, 0.03973, 0.5561, 0.01369, 0.5561, 0.03973, 0.3339, 0.01369, 0.3286, 0.1919, 0.5614, 0.1659, 0.5614, 0.1919, 0.3286, 0.1659, 0.5614, 0.1659, 0.3286, 0.1919, 0.3286, 0.1919, 0.5614, 0.1659, 0.5614, 0.1919, 0.3286, 0.1659, 0.5614, 0.1659, 0.3286, 0.1919, 0.3339, 0.01369, 0.5561, 0.03973, 0.3339, 0.03973, 0.5561, 0.01369, 0.5561, 0.03973, 0.3339, 0.01369, 0.3286, 0.07143, 0.5561, 0.08421, 0.3339, 0.08421, 0.5614, 0.07143, 0.5561, 0.08421, 0.3286, 0.07143, 0.3286, 0.07143, 0.5561, 0.0842, 0.3339, 0.08421, 0.5614, 0.07143, 0.5561, 0.0842, 0.3286, 0.07143, 0.3339, 0.01369, 0.5561, 0.03973, 0.3339, 0.03973, 0.5561, 0.01369, 0.5561, 0.03973, 0.3339, 0.01369, 0.3286, 0.1919, 0.5614, 0.1659, 0.5614, 0.1919, 0.3286, 0.1659, 0.5614, 0.1659, 0.3286, 0.1919, 0.3286, 0.07143, 0.5561, 0.08421, 0.3339, 0.08421, 0.5614, 0.07143, 0.5561, 0.08421, 0.3286, 0.07143, 0.5614, 0.0418, 0.3339, 0.02902, 0.5561, 0.02902, 0.3286, 0.0418, 0.3339, 0.02902, 0.5614, 0.0418, 0.3286, 0.07143, 0.5561, 0.08421, 0.3339, 0.08421, 0.5614, 0.07143, 0.5561, 0.08421, 0.3286, 0.07143, 0.3286, 0.07143, 0.5561, 0.08421, 0.3339, 0.08421, 0.5614, 0.07143, 0.5561, 0.08421, 0.3286, 0.07143, 0.5614, 0.0418, 0.3339, 0.02902, 0.5561, 0.02902, 0.3286, 0.0418, 0.3339, 0.02902, 0.5614, 0.0418, 0.5614, 0.0418, 0.3339, 0.02902, 0.5561, 0.02902, 0.3286, 0.0418, 0.3339, 0.02902, 0.5614, 0.0418, 0.3286, 0.07143, 0.5561, 0.08421, 0.3339, 0.08421, 0.5614, 0.07143, 0.5561, 0.08421, 0.3286, 0.07143, 0.5564, 0.1262, 0.3783, 0.05242, 0.4305, 0.000249, 0.5564, 0.1262, 0.3783, 0.1262, 0.3783, 0.05242, 0.5564, 0.1262, 0.4305, 0.1784, 0.3783, 0.1262, 0.4305, 0.1784, 0.5564, 0.1262, 0.5043, 0.1784, 0.5564, 0.1262, 0.5043, 0.000249, 0.5564, 0.05242])
me_cylinder.materials.append(mat_material_002)
me_cylinder.materials.append(mat_material_001)
me_cylinder.materials.append(mat_material_003)
me_cylinder.use_remesh_fix_poles = True
me_cylinder.use_remesh_preserve_attributes = False
me_cylinder.use_mirror_vertex_groups = False
me_cylinder.update()

# ---- objects
ob_cylinder = bpy.data.objects.new('Cylinder', me_cylinder)
ob_light = bpy.data.objects.new('Light', light_light)
ob_camera = bpy.data.objects.new('Camera', cam_camera)

# ---- transforms, parenting, visibility, modifiers, constraints
ob_cylinder.location = (0.0, 0.0, 0.0)
ob_cylinder.rotation_mode = 'QUATERNION'
ob_cylinder.rotation_quaternion = (1.0, 0.0, 0.0, 0.0)
ob_cylinder.lineart.crease_threshold = 0.0
ob_light.location = (4.076, 1.005, 5.904)
ob_light.rotation_euler = (0.6503, 0.05522, 1.866)
ob_light.lock_rotations_4d = False
ob_light.empty_display_type = 'ARROWS'
ob_light.color = (0.0, 0.0, 0.0, 0.0)
ob_light.lineart.crease_threshold = 0.0
ob_camera.location = (7.359, -6.926, 4.958)
ob_camera.rotation_euler = (1.109, 0.0, 0.8149)
ob_camera.lock_rotations_4d = False
ob_camera.empty_display_type = 'ARROWS'
ob_camera.color = (0.0, 0.0, 0.0, 0.0)
ob_camera.display_type = 'WIRE'
ob_camera.lineart.crease_threshold = 0.0

# ---- collection membership
scene.collection.objects.link(ob_cylinder)
col_collection.objects.link(ob_light)
col_collection.objects.link(ob_camera)

# ---- scene / render settings (as saved in the file)
scene.camera = ob_camera
scene.frame_start = 1; scene.frame_end = 250; scene.frame_set(1)
scene.render.engine = 'BLENDER_EEVEE_NEXT'
scene.cycles.use_denoising = False
scene.cycles.samples = 128
scene.cycles.sampling_pattern = 'TABULATED_SOBOL'
scene.cycles.use_adaptive_sampling = False
scene.cycles.use_light_tree = False
scene.view_settings.view_transform = 'Filmic'
bpy.context.view_layer.update()
